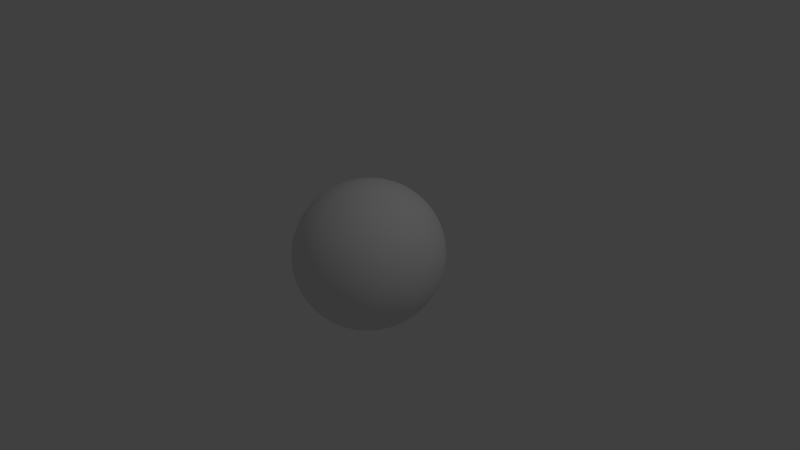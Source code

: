 # Source: face12.blend  (saved by Blender 2.78.0; exported with 4.5.12 LTS)
import bpy
from mathutils import Matrix  # noqa: F401  (used for matrix-valued properties, if any)

bpy.ops.wm.read_factory_settings(use_empty=True)
scene = bpy.context.scene
scene.name = 'Scene'

# ---- collections
col_collection_1 = bpy.data.collections.new('Collection 1'); scene.collection.children.link(col_collection_1)
col_collection_2 = bpy.data.collections.new('Collection 2'); scene.collection.children.link(col_collection_2)

# ---- world
world_world = bpy.data.worlds.new('World'); scene.world = world_world
world_world.color = (0.05088, 0.05088, 0.05088)
world_world.use_sun_shadow = False
world_world.sun_shadow_jitter_overblur = 0.0
world_world.cycles.sampling_method = 'MANUAL'

# ---- cameras
cam_camera = bpy.data.cameras.new('Camera')
cam_camera.clip_end = 100.0
cam_camera.lens = 35.0
cam_camera.sensor_width = 32.0
cam_camera.sensor_height = 18.0
cam_camera.ortho_scale = 7.314
cam_camera.dof.focus_distance = 0.0
cam_camera.dof.aperture_fstop = 128.0

# ---- lights
light_lamp = bpy.data.lights.new('Lamp', 'POINT')
light_lamp.transmission_factor = 0.0
light_lamp.cutoff_distance = 30.0
light_lamp.energy = 100.0
light_lamp.shadow_buffer_clip_start = 1.001
light_lamp.shadow_soft_size = 0.1
light_lamp.shadow_maximum_resolution = 0.006
light_lamp.use_absolute_resolution = True

# ---- meshes
me_circle = bpy.data.meshes.new('Circle')
me_circle.from_pydata([(1.787, -9.317, 1.581), (1.399, -9.091, 1.421), (1.085, -8.631, 1.209), (0.989, -8.427, 1.037), (1.085, -8.577, 0.9756), (1.395, -8.97, 0.9364), (1.84, -9.23, 0.9083), (2.246, -8.936, 0.936), (2.596, -8.371, 1.093), (2.697, -8.089, 1.249), (2.587, -8.684, 1.539), (2.24, -9.115, 1.634), (1.705, -9.108, 1.855), (1.225, -9.007, 1.609), (0.8371, -8.64, 1.278), (0.6922, -8.626, 1.038), (0.7722, -8.554, 0.8461), (1.245, -9.086, 0.5989), (1.837, -9.105, 0.5366), (2.405, -8.713, 0.6181), (2.873, -7.974, 0.953), (2.911, -7.613, 1.438), (2.683, -8.11, 1.708), (2.216, -8.771, 1.907), (1.885, -9.43, 2.346), (1.149, -9.871, 2.109), (0.5979, -9.717, 1.793), (0.4992, -9.771, 1.102), (0.5289, -9.753, 0.5958), (1.016, -9.483, 0.1319), (1.841, -9.461, -0.1939), (2.753, -8.441, 0.1697), (3.573, -6.831, 0.6461), (3.77, -6.339, 1.977), (3.15, -7.534, 2.357), (2.57, -9.167, 2.499), (0.0, -10.21, 1.803), (0.0, -10.27, 1.163), (0.0, -10.59, 0.7139), (2.253, -9.048, 3.182), (1.517, -9.629, 3.147), (0.8985, -9.898, 3.025), (0.4718, -10.45, 0.2325), (0.9246, -9.901, -0.1753), (1.742, -9.551, -0.4898), (3.148, -8.054, -0.1472), (3.678, -6.343, 0.3812), (3.962, -5.448, 2.232), (3.445, -7.26, 2.862), (2.946, -8.227, 3.08), (0.0, -10.16, 2.93), (0.0, -11.12, 0.4051), (0.2807, -10.06, 1.132), (0.2775, -10.41, 0.6683), (0.287, -10.08, 1.798), (0.4422, -10.12, 2.954), (0.2551, -10.92, 0.3351), (0.0, -11.76, -0.05945), (0.2803, -11.56, -0.1312), (0.0, -12.4, -0.5034), (0.2357, -12.22, -0.5563), (0.5381, -11.94, -1.118), (0.8005, -11.38, -1.245), (0.9012, -10.86, -1.412), (0.9181, -10.88, -1.214), (0.7649, -11.38, -1.017), (0.507, -11.72, -0.7912), (0.4941, -11.1, -0.3906), (0.6476, -11.2, -0.7669), (0.0, -13.0, -0.959), (0.7287, -10.77, -0.8851), (0.0, -12.76, -1.389), (0.0, -11.84, -1.709), (0.2831, -11.55, -1.638), (0.0, -11.35, -1.787), (0.4323, -11.06, -1.635), (0.0, -11.11, -1.869), (0.3049, -11.04, -1.839), (0.8192, -10.87, -1.689), (0.888, -10.38, -1.56), (0.935, -10.22, -1.37), (0.4985, -12.79, -1.071), (0.315, -12.35, -1.433), (0.8139, -10.21, -1.027), (0.5577, -11.93, -1.414), (0.7292, -11.36, -1.495), (0.7472, -10.91, -1.633), (0.6534, -10.46, -0.647), (0.0, -10.94, -2.072), (0.3217, -10.83, -1.992), (0.9246, -10.39, -1.92), (1.089, -10.04, -1.677), (1.261, -9.914, -1.145), (0.5422, -10.98, -1.846), (0.5133, -10.99, -1.715), (0.5895, -10.7, -1.957), (0.3586, -11.42, -1.425), (0.4134, -11.1, -1.471), (0.4318, -11.85, -1.292), (0.5194, -11.63, -1.247), (0.6154, -11.26, -1.448), (0.5769, -11.02, -1.528), (0.4926, -11.01, -1.53), (0.3851, -10.77, -0.7755), (0.4189, -10.37, -0.7004), (0.4561, -11.11, -0.672), (0.5392, -10.89, -0.6783), (0.5969, -10.68, -0.6491), (0.5841, -10.3, -0.7723), (0.4934, -10.31, -0.7056), (0.0, -11.03, -2.613), (0.3604, -11.0, -2.548), (1.629, -9.251, -2.922), (0.0, -10.48, -3.732), (0.8875, -10.2, -2.729), (0.9295, -10.15, -3.613), (1.182, -9.722, -2.812), (0.5259, -10.35, -3.663), (0.5907, -10.73, -2.571), (1.384, -9.538, -3.252), (1.459, -9.457, -2.826), (1.222, -9.727, -3.415), (1.509, -9.388, -3.068), (0.0, -10.4, -3.193), (0.3391, -10.28, -3.162), (1.472, -9.125, -2.988), (0.0, -10.4, -3.096), (0.9216, -9.674, -3.194), (0.6978, -9.913, -3.073), (1.166, -9.335, -3.115), (0.4148, -10.28, -3.064), (0.6631, -9.919, -3.163), (1.188, -9.335, -2.887), (1.395, -9.198, -3.007), (0.9592, -9.673, -3.0), (1.402, -9.151, -2.827), (0.9245, -10.29, -3.035), (0.6681, -10.52, -3.008), (1.053, -10.16, -3.09), (1.263, -9.974, -3.071), (0.3159, -10.67, -3.008), (0.792, -10.62, -3.158), (1.36, -9.405, -2.997), (1.45, -9.31, -2.956), (1.369, -9.548, -2.959), (0.0, -10.82, -3.012), (1.176, -9.808, -3.004), (0.0, -10.96, -3.144), (0.4412, -11.02, -3.12), (0.6199, -10.74, -2.596), (1.349, -9.605, -3.228), (0.397, -11.08, -2.544), (1.522, -9.353, -2.952), (1.401, -9.493, -2.88), (0.5235, -10.73, -3.712), (0.9002, -10.23, -2.763), (1.215, -9.838, -3.377), (0.9385, -10.31, -3.572), (1.436, -9.437, -3.054), (0.0, -11.13, -2.651), (1.188, -9.757, -2.851), (0.0, -10.84, -3.774), (2.709, -8.139, 1.182), (2.998, -7.611, 1.218), (3.817, -6.049, 1.261), (4.145, -5.348, 1.169), (0.8647, -8.527, 1.033), (0.9742, -8.541, 0.8548), (2.565, -8.475, 1.58), (2.174, -8.847, 1.753), (1.719, -9.115, 1.729), (1.314, -8.902, 1.531), (2.379, -8.736, 0.6824), (2.775, -8.186, 0.9843), (1.287, -8.793, 0.6535), (1.012, -8.546, 1.262), (2.784, -7.867, 1.341), (1.849, -9.082, 0.6104), (2.857, -7.844, 1.197), (1.052, -8.588, 0.9308), (2.194, -8.967, 1.668), (1.363, -8.941, 1.459), (2.665, -8.455, 1.043), (1.365, -8.966, 0.8575), (1.064, -8.561, 1.223), (2.735, -8.023, 1.285), (1.836, -9.195, 0.8354), (0.946, -8.455, 1.024), (2.539, -8.541, 1.56), (1.759, -9.168, 1.642), (2.264, -9.013, 0.8651), (2.74, -8.073, 1.18), (1.779, -9.191, 1.469), (1.415, -9.026, 1.377), (1.109, -8.635, 1.189), (1.014, -8.45, 1.05), (1.071, -8.501, 0.9728), (1.377, -8.918, 0.9872), (1.855, -9.259, 0.9494), (2.264, -8.925, 0.9802), (2.554, -8.393, 1.112), (2.658, -8.257, 1.219), (2.457, -8.755, 1.409), (2.186, -8.982, 1.544), (2.671, -8.158, 1.176), (1.806, -9.096, 1.649), (1.371, -8.887, 1.464), (1.051, -8.319, 1.165), (0.9924, -8.165, 0.9488), (1.095, -8.249, 0.7916), (1.377, -8.775, 0.8939), (1.855, -9.025, 0.8085), (2.264, -8.88, 1.002), (2.544, -8.243, 1.078), (2.687, -7.66, 1.27), (2.515, -8.483, 1.565), (2.269, -8.635, 1.629), (2.671, -7.948, 1.164), (1.759, -8.906, 1.888), (1.324, -8.752, 1.593), (1.004, -8.224, 1.116), (0.9454, -8.063, 0.7708), (1.048, -8.114, 0.52), (1.33, -8.64, 0.6832), (1.808, -8.89, 0.7719), (2.217, -8.745, 0.8557), (2.507, -8.105, 0.9914), (2.64, -7.525, 1.283), (2.467, -8.256, 1.807), (2.215, -8.463, 1.855), (2.623, -7.814, 1.114), (1.777, -9.14, 1.447), (2.16, -8.922, 1.506), (1.324, -8.809, 1.035), (1.219, -8.527, 0.9942), (2.628, -7.843, 1.237), (2.667, -8.137, 1.19), (1.842, -9.169, 0.9995), (2.262, -8.909, 1.019), (2.555, -8.395, 1.14), (1.403, -8.925, 1.346), (1.127, -8.446, 1.155), (2.428, -8.622, 1.425), (1.033, -8.434, 1.071), (1.182, -9.465, 1.852), (0.6935, -9.351, 1.533), (3.107, -7.619, 0.9052), (3.327, -7.179, 1.76), (1.138, -9.336, 0.3348), (1.835, -9.328, 0.1255), (0.5427, -9.088, 1.056), (3.005, -7.82, 1.911), (2.596, -8.618, 0.3833), (0.5999, -9.053, 0.6693), (2.389, -8.84, 2.177), (1.779, -9.314, 2.094), (3.215, -7.19, 1.236), (1.194, -8.587, 0.9979), (1.104, -8.348, 1.058), (1.153, -8.401, 1.137), (1.157, -8.545, 1.139), (1.213, -8.652, 1.074), (1.272, -8.67, 1.006), (0.0, -10.06, -2.656), (0.2642, -9.881, -2.645), (1.596, -8.495, -2.889), (0.0, -9.965, -3.666), (0.9037, -9.228, -2.71), (0.6147, -9.528, -3.46), (1.231, -8.836, -2.731), (0.285, -9.884, -3.579), (0.5922, -9.559, -2.661), (1.189, -8.87, -3.294), (1.426, -8.69, -2.707), (0.8971, -9.2, -3.37), (1.51, -8.588, -3.084), (1.762, -8.833, -2.871), (0.9936, -10.06, -2.229), (1.171, -9.44, -4.017), (1.328, -9.554, -2.415), (0.6314, -9.881, -4.172), (0.6351, -10.54, -2.264), (1.591, -8.781, -3.426), (1.6, -9.11, -2.63), (1.418, -9.095, -3.758), (1.753, -8.745, -3.146), (0.9183, -10.3, -2.838), (1.177, -10.13, -3.297), (0.9009, -10.63, -3.49), (1.426, -9.514, -2.992), (0.0, -11.14, -2.817), (1.159, -9.776, -2.915), (0.0, -11.09, -3.506), (0.6645, -10.75, -2.746), (1.302, -9.828, -3.155), (0.3471, -11.09, -2.73), (1.477, -9.383, -2.971), (1.396, -9.506, -2.904), (0.4748, -11.07, -3.459), (0.643, -9.702, -3.09), (0.3468, -10.01, -3.127), (0.6691, -9.686, -3.184), (0.9159, -9.428, -3.145), (1.381, -8.92, -2.96), (1.461, -8.853, -2.906), (1.362, -8.97, -2.895), (1.154, -9.125, -3.048), (1.166, -9.11, -2.997), (0.9014, -9.441, -3.085), (0.0, -10.11, -3.274), (0.3912, -10.02, -3.245), (0.0, -10.15, -3.096), (0.0, -10.89, -2.507), (0.3619, -10.78, -2.341), (0.1853, -11.72, -1.711), (0.187, -11.32, -1.778), (0.2228, -11.09, -1.858), (0.2477, -10.89, -2.036), (0.337, -11.05, -2.552), (0.3128, -10.29, -3.201), (0.2914, -10.71, -3.006), (0.341, -11.11, -2.571), (0.3202, -11.13, -2.739), (0.2913, -10.93, -2.444), (0.2108, -10.43, -3.685), (0.1601, -10.37, -3.134), (0.1554, -10.98, -3.14), (0.2041, -10.79, -3.747), (0.159, -11.05, -3.488), (0.6592, -11.7, -1.397), (0.6884, -11.8, -1.134), (0.632, -11.72, -0.9105), (0.5533, -11.27, -0.6036), (0.6256, -10.65, -0.6388), (0.5706, -11.46, -1.347), (0.5819, -10.82, -0.6344), (3.261, -6.573, -2.879), (3.389, -7.236, -2.082), (2.98, -6.219, -3.519), (1.986, -8.364, -3.216), (1.987, -8.577, -2.843), (1.793, -9.01, -2.476), (2.353, -7.628, -3.354), (2.393, -8.036, -2.876), (2.21, -8.555, -2.302), (0.0, -10.08, -4.158), (0.2427, -9.952, -4.148), (0.0, -7.347, -5.777), (0.8346, -7.289, -5.767), (0.0, -9.934, -5.029), (0.4513, -9.774, -5.02), (0.2678, -10.03, -4.589), (0.0, -10.19, -4.599), (0.0, -8.852, -5.614), (0.7973, -8.692, -5.604), (1.267, -9.154, -4.306), (1.422, -8.87, -4.582), (1.616, -8.675, -3.989), (1.881, -8.218, -4.166), (0.7701, -9.521, -4.557), (0.9713, -9.288, -4.909), (1.905, -8.416, -3.586), (2.066, -7.918, -3.816), (1.245, -9.83, -1.921), (1.478, -9.334, -2.209), (1.955, -9.224, -1.854), (1.701, -9.638, -1.465), (0.0, -10.97, -2.574), (1.705, -9.024, -2.894), (1.652, -9.037, -3.111), (1.537, -9.264, -2.71), (1.493, -9.137, -3.344), (0.9412, -10.14, -2.497), (1.255, -9.665, -2.603), (0.5551, -10.04, -3.887), (1.024, -9.779, -3.8), (0.6357, -10.6, -2.449), (1.326, -9.393, -3.597), (0.3794, -10.86, -2.476), (0.3272, -10.99, -2.495), (0.0, -10.24, -3.914), (0.2277, -10.13, -3.93), (4.683, 2.359, 3.628), (4.28, -2.998, 2.915), (4.571, -2.914, 1.494), (3.691, -0.1179, -3.195), (4.062, -0.6391, -2.065), (3.153, -0.6983, -3.868), (0.0, -4.095, -5.62), (0.6002, -3.936, -5.61), (0.0, -3.604, -5.905), (0.6434, -3.445, -5.895), (3.444, -0.7645, -3.159), (3.869, -2.411, -2.04), (3.071, -1.271, -3.851), (1.996, -1.645, -5.076), (1.933, -2.747, -4.812), (2.812, -6.619, 5.195), (1.889, -7.483, 5.545), (1.181, -8.012, 5.679), (4.107, -4.733, 4.271), (3.6, -5.542, 4.674), (0.0, -8.472, 5.753), (0.6043, -8.359, 5.753), (2.536, -8.026, 4.122), (1.734, -8.767, 4.27), (3.288, -7.062, 3.813), (0.5327, -9.519, 4.225), (0.0, -9.578, 4.212), (1.063, -9.235, 4.268), (3.859, -6.221, 3.423), (4.408, -4.389, 1.383), (4.223, -4.319, 2.66), (4.716, 2.252, 2.242), (2.741, 1.658, 6.529), (2.0, 1.406, 7.126), (1.235, 1.2, 7.493), (4.15, 2.259, 4.854), (3.533, 1.96, 5.901), (0.0, 1.267, 7.505), (0.7084, 1.156, 7.523), (0.6154, -2.7, 7.324), (0.0, -2.783, 7.305), (3.61, -0.747, 5.867), (2.837, -1.506, 6.387), (1.95, -2.125, 6.978), (1.177, -2.53, 7.258), (4.465, 0.1588, 3.54), (4.208, 0.09811, 4.789), (4.676, 0.4456, 2.105), (0.0, -5.987, 6.814), (2.901, -4.379, 5.995), (1.191, -5.693, 6.782), (4.142, -2.682, 4.75), (0.6115, -5.942, 6.847), (3.655, -3.416, 5.425), (2.002, -5.175, 6.531), (4.442, -1.592, 3.244), (4.694, -1.663, 1.742), (4.626, 4.669, 3.065), (4.548, 3.914, 2.162), (2.88, 6.329, 6.337), (2.113, 6.503, 6.872), (1.334, 6.427, 7.131), (4.238, 5.497, 4.488), (3.65, 6.04, 5.753), (0.0, 6.379, 7.21), (0.807, 6.345, 7.194), (3.986, 6.769, 2.478), (3.847, 5.489, 1.707), (2.712, 10.12, 4.498), (1.928, 10.64, 4.831), (1.415, 10.85, 4.996), (3.708, 7.739, 3.093), (3.336, 8.861, 3.759), (0.0, 11.05, 5.103), (0.9255, 10.92, 5.034), (3.378, 6.056, -1.075), (3.931, 5.321, 0.3825), (2.085, 9.728, -0.2413), (1.531, 10.31, -0.09031), (1.096, 11.49, 3.019), (3.31, 7.335, -0.9245), (2.744, 8.759, -0.4932), (0.0, 11.63, 3.158), (0.5584, 11.03, 0.01332), (0.6329, 11.5, 3.069), (0.0, 11.09, 0.01058), (3.196, 9.372, 1.764), (3.645, 8.005, 1.217), (0.9627, 10.88, -0.04523), (1.702, 11.22, 2.813), (2.486, 10.57, 2.415), (3.376, 4.883, -1.251), (3.932, 6.774, 0.8757), (2.729, 5.152, -2.331), (1.7, 7.331, -1.808), (1.303, 7.922, -1.684), (2.677, 6.051, -2.132), (2.215, 6.838, -1.858), (0.5517, 8.232, -1.608), (0.0, 8.288, -1.599), (0.864, 8.13, -1.629), (2.728, 4.1, -2.389), (2.862, 5.286, -3.374), (1.714, 7.26, -3.102), (1.286, 7.557, -2.947), (2.803, 6.017, -3.353), (2.208, 6.952, -3.208), (0.5098, 7.858, -2.802), (0.0, 7.945, -2.698), (0.8534, 7.73, -2.855), (2.861, 4.158, -3.36), (3.691, 0.3396, -3.466), (4.062, 0.9404, -2.166), (3.153, -0.2407, -4.138), (0.0, -3.23, -6.175), (0.6434, -3.07, -6.165), (1.996, -1.187, -5.347), (3.744, -4.01, -2.908), (4.053, -4.396, -2.106), (3.435, -3.963, -3.57), (3.378, -7.251, -1.412), (3.875, -4.208, -0.3652), (1.813, -6.599, -5.062), (1.914, -4.819, -4.904), (0.0, -5.598, -5.662), (0.7791, -5.439, -5.652), (2.713, -6.823, -3.427), (2.715, -7.561, -2.865), (2.765, -8.211, -2.19), (1.32, -2.545, -5.485), (1.267, -3.341, -5.211), (1.32, -2.129, -5.756), (1.302, -6.922, -5.393), (1.357, -4.968, -5.178), (2.511, -1.997, -4.324), (2.584, -1.164, -4.462), (2.584, -0.7066, -4.733), (2.357, -5.854, -4.552), (2.588, -4.768, -4.52), (1.793, -7.956, -4.806), (1.27, -8.614, -5.289), (2.088, -7.285, -4.337), (2.767, -1.665, -4.107), (2.844, -0.951, -4.19), (2.844, -0.4935, -4.461), (3.108, -4.346, -4.01), (2.699, -5.906, -4.143), (2.482, -6.756, -3.973), (3.376, -7.489, -0.6588), (3.792, -5.79, -0.06022), (2.413, -9.245, -1.123), (2.619, -8.776, -1.652), (4.096, -2.283, -0.3633), (4.369, -0.4429, -0.298)], [], [(167, 166, 15, 16), (169, 168, 22, 23), (171, 170, 12, 13), (173, 172, 19, 20), (174, 167, 16, 17), (170, 169, 23, 12), (175, 171, 13, 14), (178, 173, 20, 163), (177, 174, 17, 18), (166, 175, 14, 15), (168, 176, 21, 22), (172, 177, 18, 19), (245, 244, 25, 26), (256, 246, 32, 164), (249, 248, 29, 30), (250, 245, 26, 27), (251, 247, 33, 34), (252, 249, 30, 31), (253, 250, 27, 28), (254, 251, 34, 35), (244, 255, 24, 25), (246, 252, 31, 32), (248, 253, 28, 29), (255, 254, 35, 24), (53, 52, 37, 38), (52, 54, 36, 37), (54, 26, 41, 55), (24, 35, 49, 39), (26, 25, 40, 41), (164, 32, 46, 165), (30, 29, 43, 44), (34, 33, 47, 48), (31, 30, 44, 45), (53, 38, 51, 56), (35, 34, 48, 49), (25, 24, 39, 40), (32, 31, 45, 46), (29, 28, 42, 43), (28, 53, 56, 42), (27, 26, 54, 52), (28, 27, 52, 53), (58, 56, 51, 57), (58, 57, 59, 60), (68, 65, 64, 70), (332, 331, 65, 68), (58, 60, 66, 67), (62, 85, 86, 63), (60, 59, 69, 81), (81, 69, 71, 82), (82, 71, 72, 314), (314, 72, 74, 315), (315, 74, 76, 316), (330, 329, 85, 62), (81, 82, 84, 61), (64, 63, 79, 80), (70, 64, 80, 83), (63, 86, 78, 79), (60, 81, 61, 66), (331, 330, 62, 65), (65, 62, 63, 64), (93, 78, 86, 94), (332, 333, 87, 67), (56, 58, 67, 42), (77, 93, 94, 75), (73, 75, 97, 96), (84, 82, 98, 99), (82, 73, 96, 98), (86, 85, 100, 101), (94, 86, 101, 102), (75, 94, 102, 97), (329, 84, 99, 334), (334, 99, 106, 335), (97, 102, 109, 104), (98, 96, 103, 105), (99, 98, 105, 106), (101, 100, 107, 108), (102, 101, 108, 109), (96, 97, 104, 103), (103, 104, 109, 108), (107, 105, 103, 108), (106, 105, 107, 335), (379, 367, 110, 318), (137, 131, 127, 136), (139, 132, 134, 138), (140, 124, 131, 137), (138, 134, 128, 141), (143, 125, 135, 142), (144, 133, 125, 143), (142, 135, 132, 139), (320, 145, 123, 319), (136, 127, 129, 146), (326, 325, 126, 147), (146, 129, 133, 144), (141, 128, 130, 148), (288, 141, 148, 298), (291, 146, 144, 297), (328, 326, 147, 292), (286, 136, 146, 291), (322, 290, 145, 320), (289, 142, 139, 294), (297, 144, 143, 296), (296, 143, 142, 289), (287, 138, 141, 288), (295, 140, 137, 293), (294, 139, 138, 287), (293, 137, 136, 286), (118, 149, 155, 114), (119, 150, 156, 121), (111, 151, 149, 118), (121, 156, 157, 115), (112, 152, 158, 122), (120, 153, 152, 112), (122, 158, 150, 119), (318, 110, 159, 321), (114, 155, 160, 116), (324, 327, 161, 113), (116, 160, 153, 120), (115, 157, 154, 117), (33, 164, 165, 47), (247, 256, 164, 33), (176, 178, 163, 21), (185, 191, 178, 176), (190, 186, 177, 172), (188, 185, 176, 168), (187, 184, 175, 166), (186, 183, 174, 177), (191, 182, 173, 178), (184, 181, 171, 175), (189, 180, 169, 170), (183, 179, 167, 174), (182, 190, 172, 173), (181, 189, 170, 171), (180, 188, 168, 169), (179, 187, 166, 167), (4, 3, 187, 179), (11, 10, 188, 180), (1, 0, 189, 181), (8, 7, 190, 182), (5, 4, 179, 183), (0, 11, 180, 189), (2, 1, 181, 184), (162, 8, 182, 191), (6, 5, 183, 186), (3, 2, 184, 187), (10, 9, 185, 188), (7, 6, 186, 190), (9, 162, 191, 185), (7, 8, 200, 199), (0, 1, 193, 192), (162, 9, 201, 204), (8, 162, 204, 200), (1, 2, 194, 193), (9, 10, 202, 201), (2, 3, 195, 194), (10, 11, 203, 202), (3, 4, 196, 195), (11, 0, 192, 203), (4, 5, 197, 196), (5, 6, 198, 197), (6, 7, 199, 198), (232, 231, 205, 216), (234, 233, 210, 209), (236, 235, 214, 217), (233, 237, 211, 210), (237, 238, 212, 211), (238, 239, 213, 212), (231, 240, 206, 205), (239, 236, 217, 213), (240, 259, 207, 206), (235, 242, 215, 214), (259, 258, 208, 207), (242, 232, 216, 215), (258, 234, 209, 208), (212, 213, 226, 225), (205, 206, 219, 218), (213, 217, 230, 226), (206, 207, 220, 219), (214, 215, 228, 227), (207, 208, 221, 220), (215, 216, 229, 228), (208, 209, 222, 221), (216, 205, 218, 229), (209, 210, 223, 222), (217, 214, 227, 230), (210, 211, 224, 223), (211, 212, 225, 224), (195, 196, 257, 243), (202, 203, 232, 242), (194, 195, 243, 241), (201, 202, 242, 235), (193, 194, 241, 240), (200, 204, 236, 239), (192, 193, 240, 231), (199, 200, 239, 238), (198, 199, 238, 237), (197, 198, 237, 233), (204, 201, 235, 236), (196, 197, 233, 257), (203, 192, 231, 232), (21, 163, 256, 247), (12, 23, 254, 255), (17, 16, 253, 248), (20, 19, 252, 246), (13, 12, 255, 244), (23, 22, 251, 254), (16, 15, 250, 253), (19, 18, 249, 252), (22, 21, 247, 251), (15, 14, 245, 250), (18, 17, 248, 249), (163, 20, 246, 256), (14, 13, 244, 245), (261, 243, 257, 262), (260, 241, 243, 261), (259, 260, 261, 258), (258, 261, 262, 234), (240, 241, 259), (234, 257, 233), (260, 259, 241), (262, 257, 234), (300, 264, 271, 299), (302, 274, 268, 301), (304, 265, 275, 303), (305, 273, 265, 304), (303, 275, 272, 306), (308, 267, 269, 307), (310, 270, 266, 309), (307, 269, 273, 305), (301, 268, 270, 310), (299, 271, 267, 308), (306, 272, 274, 302), (300, 311, 263, 264), (369, 285, 276, 368), (368, 276, 283, 370), (371, 282, 285, 369), (373, 279, 277, 372), (381, 346, 280, 374), (370, 283, 279, 373), (374, 280, 278, 375), (372, 277, 281, 376), (377, 284, 282, 371), (375, 278, 284, 377), (149, 293, 286, 155), (150, 294, 287, 156), (151, 295, 293, 149), (156, 287, 288, 157), (152, 296, 289, 158), (153, 297, 296, 152), (158, 289, 294, 150), (321, 159, 290, 322), (155, 286, 291, 160), (327, 328, 292, 161), (160, 291, 297, 153), (157, 288, 298, 154), (124, 319, 123, 311, 300), (132, 306, 302, 134), (131, 299, 308, 127), (128, 301, 310, 130), (129, 307, 305, 133), (130, 310, 309, 126, 325), (127, 308, 307, 129), (135, 303, 306, 132), (133, 305, 304, 125), (125, 304, 303, 135), (134, 302, 301, 128), (124, 300, 299, 131), (317, 88, 312, 323), (378, 376, 281, 313), (89, 317, 323, 313), (151, 321, 322, 295), (111, 318, 321, 151), (295, 322, 320, 140), (140, 320, 319, 124), (378, 379, 318, 111), (75, 315, 316, 77), (73, 314, 315, 75), (82, 314, 73), (36, 54, 55, 50), (154, 298, 328, 327), (380, 345, 346, 381), (117, 154, 327, 324), (298, 148, 326, 328), (148, 130, 325, 326), (77, 316, 317, 89), (100, 334, 335, 107), (85, 329, 334, 100), (78, 93, 95, 90), (316, 76, 88, 317), (79, 78, 90, 91), (70, 83, 87, 333), (80, 79, 91, 92), (93, 77, 89, 95), (83, 80, 92, 87), (68, 70, 333, 332), (66, 61, 330, 331), (61, 84, 329, 330), (67, 66, 331, 332), (509, 508, 338, 336), (510, 509, 336, 337), (283, 276, 340, 341), (276, 285, 339, 340), (341, 340, 343, 344), (340, 339, 342, 343), (279, 283, 341, 364), (364, 341, 344, 365), (354, 353, 347, 348), (351, 352, 349, 350), (346, 345, 352, 351), (350, 349, 353, 354), (359, 351, 350, 360), (357, 355, 356, 358), (361, 357, 358, 362), (355, 359, 360, 356), (339, 361, 362, 342), (351, 359, 280, 346), (280, 359, 355, 278), (278, 355, 357, 284), (284, 357, 361, 282), (282, 361, 339, 285), (89, 313, 281, 95), (90, 95, 281, 277), (363, 364, 365, 366), (277, 279, 364, 363), (90, 277, 363, 91), (91, 363, 366, 92), (113, 380, 381, 324), (313, 323, 379, 378), (111, 118, 376, 378), (115, 375, 377, 121), (121, 377, 371, 119), (114, 372, 376, 118), (117, 374, 375, 115), (120, 370, 373, 116), (324, 381, 374, 117), (116, 373, 372, 114), (119, 371, 369, 122), (112, 368, 370, 120), (122, 369, 368, 112), (323, 312, 367, 379), (42, 67, 87, 43), (412, 411, 384, 383), (422, 421, 420, 419), (507, 506, 388, 389), (389, 388, 390, 391), (393, 392, 385, 386), (392, 394, 387, 385), (499, 501, 394, 392), (500, 499, 392, 393), (525, 387, 394, 524), (511, 395, 396, 512), (405, 404, 397, 398), (404, 406, 401, 397), (408, 407, 403, 402), (407, 409, 399, 403), (409, 405, 398, 399), (406, 410, 400, 401), (49, 48, 410, 406), (41, 40, 405, 409), (55, 41, 409, 407), (50, 55, 407, 408), (39, 49, 406, 404), (40, 39, 404, 405), (46, 531, 411, 165), (47, 165, 411, 412), (48, 47, 412, 410), (410, 412, 383, 400), (43, 87, 92, 44), (424, 423, 418, 414), (426, 425, 415, 416), (428, 427, 382, 417), (421, 426, 416, 420), (427, 429, 413, 382), (423, 428, 417, 418), (425, 424, 414, 415), (436, 431, 424, 425), (435, 433, 428, 423), (437, 438, 429, 427), (434, 432, 426, 421), (433, 437, 427, 428), (432, 436, 425, 426), (431, 435, 423, 424), (430, 434, 421, 422), (402, 403, 434, 430), (397, 401, 435, 431), (399, 398, 436, 432), (400, 383, 437, 433), (403, 399, 432, 434), (383, 384, 438, 437), (401, 400, 433, 435), (398, 397, 431, 436), (419, 420, 447, 446), (382, 413, 440, 439), (414, 418, 445, 441), (415, 414, 441, 442), (416, 415, 442, 443), (417, 382, 439, 444), (420, 416, 443, 447), (418, 417, 444, 445), (446, 447, 456, 455), (441, 445, 454, 450), (443, 442, 451, 452), (442, 441, 450, 451), (444, 439, 448, 453), (447, 443, 452, 456), (445, 444, 453, 454), (439, 440, 449, 448), (450, 454, 468, 472), (452, 451, 471, 461), (451, 450, 472, 471), (453, 448, 474, 469), (456, 452, 461, 466), (454, 453, 469, 468), (448, 449, 458, 474), (455, 456, 466, 464), (469, 474, 457, 462), (461, 471, 460, 470), (472, 468, 463, 459), (464, 466, 465, 467), (471, 472, 459, 460), (474, 458, 473, 457), (466, 461, 470, 465), (468, 469, 462, 463), (463, 462, 478, 479), (465, 470, 482, 480), (462, 457, 475, 478), (460, 459, 476, 477), (457, 473, 483, 475), (470, 460, 477, 482), (467, 465, 480, 481), (459, 463, 479, 476), (475, 483, 492, 484), (480, 482, 491, 489), (476, 479, 488, 485), (479, 478, 487, 488), (482, 477, 486, 491), (481, 480, 489, 490), (478, 475, 484, 487), (477, 476, 485, 486), (517, 395, 498, 518), (391, 390, 496, 497), (386, 385, 493, 494), (511, 391, 497, 513), (385, 387, 495, 493), (337, 336, 499, 500), (336, 338, 501, 499), (500, 503, 502, 337), (531, 530, 502, 503), (520, 519, 504, 505), (348, 347, 506, 507), (520, 505, 396, 516), (512, 396, 505, 515), (514, 515, 505, 504), (344, 343, 509, 510), (343, 342, 508, 509), (348, 507, 515, 514), (389, 512, 515, 507), (395, 511, 513, 498), (391, 511, 512, 389), (522, 514, 504, 521), (527, 520, 516, 524), (527, 528, 519, 520), (525, 517, 518, 526), (395, 517, 516, 396), (521, 504, 519, 523), (356, 521, 523, 358), (360, 522, 521, 356), (348, 514, 522, 354), (354, 522, 360, 350), (358, 523, 529, 362), (528, 529, 523, 519), (338, 508, 529, 528), (362, 529, 508, 342), (387, 525, 526, 495), (501, 338, 528, 527), (501, 527, 524, 394), (517, 525, 524, 516), (219, 220, 221, 222, 223, 224, 225, 226, 230, 227, 228, 229, 218), (46, 45, 530, 531), (337, 502, 533, 510), (510, 533, 365, 344), (365, 533, 532, 366), (502, 530, 532, 533), (44, 532, 530, 45), (366, 532, 44, 92), (384, 411, 531, 503), (393, 534, 503, 500), (438, 384, 503, 534), (386, 535, 534, 393), (429, 438, 534, 535)])
me_circle.polygons.foreach_set('use_smooth', [True] * 489)
me_circle.use_remesh_preserve_volume = False
me_circle.use_remesh_preserve_attributes = False
me_circle.use_mirror_vertex_groups = False
me_circle.update()
me_sphere_002 = bpy.data.meshes.new('Sphere.002')
me_sphere_002.from_pydata([(-5.347e-10, 0.197, 0.9906), (-5.347e-10, 0.3865, 0.9331), (-5.347e-10, 0.5611, 0.8398), (-5.347e-10, 0.8398, 0.5611), (-5.347e-10, 0.9331, 0.3865), (-5.347e-10, 1.01, 7.654e-08), (-5.347e-10, 0.9331, -0.3865), (-5.347e-10, 0.8398, -0.5611), (-5.347e-10, 0.5611, -0.8398), (-5.347e-10, 0.3865, -0.9331), (0.0754, 0.182, 0.9906), (0.1479, 0.3571, 0.9331), (0.2147, 0.5184, 0.8398), (0.2733, 0.6598, 0.7142), (0.3214, 0.7759, 0.5611), (0.3571, 0.8621, 0.3865), (0.3791, 0.9152, 0.197), (0.3865, 0.9331, 7.654e-08), (0.3791, 0.9152, -0.197), (0.3571, 0.8621, -0.3865), (0.3214, 0.7759, -0.5611), (0.2733, 0.6598, -0.7142), (0.2147, 0.5184, -0.8398), (0.1479, 0.3571, -0.9331), (0.0754, 0.182, -0.9906), (0.1393, 0.1393, 0.9906), (0.2733, 0.2733, 0.9331), (0.3968, 0.3968, 0.8398), (0.505, 0.505, 0.7142), (0.5938, 0.5938, 0.5611), (0.6598, 0.6598, 0.3865), (0.7005, 0.7005, 0.197), (0.7142, 0.7142, 7.654e-08), (0.7005, 0.7005, -0.197), (0.6598, 0.6598, -0.3865), (0.5938, 0.5938, -0.5611), (0.505, 0.505, -0.7142), (0.3968, 0.3968, -0.8398), (0.2733, 0.2733, -0.9331), (0.1393, 0.1393, -0.9906), (0.182, 0.0754, 0.9906), (0.3571, 0.1479, 0.9331), (0.5184, 0.2147, 0.8398), (0.6598, 0.2733, 0.7142), (0.7759, 0.3214, 0.5611), (0.8621, 0.3571, 0.3865), (0.9152, 0.3791, 0.197), (0.9331, 0.3865, 7.654e-08), (0.9152, 0.3791, -0.197), (0.8621, 0.3571, -0.3865), (0.7759, 0.3214, -0.5611), (0.6598, 0.2733, -0.7142), (0.5184, 0.2147, -0.8398), (0.3571, 0.1479, -0.9331), (0.182, 0.0754, -0.9906), (0.197, -3.466e-07, 0.9906), (0.3865, -3.842e-07, 0.9331), (0.5611, -3.842e-07, 0.8398), (0.7142, -3.993e-07, 0.7142), (0.8398, -4.143e-07, 0.5611), (0.9331, -3.842e-07, 0.3865), (0.9906, -3.842e-07, 0.197), (1.01, -4.444e-07, 7.654e-08), (0.9906, -3.842e-07, -0.197), (0.9331, -4.444e-07, -0.3865), (0.8398, -4.143e-07, -0.5611), (0.7142, -3.993e-07, -0.7142), (0.5611, -3.842e-07, -0.8398), (0.3865, -3.993e-07, -0.9331), (0.197, -3.466e-07, -0.9906), (0.182, -0.0754, 0.9906), (0.3571, -0.1479, 0.9331), (0.5184, -0.2147, 0.8398), (0.6598, -0.2733, 0.7142), (0.7759, -0.3214, 0.5611), (0.8621, -0.3571, 0.3865), (0.9152, -0.3791, 0.197), (0.9331, -0.3865, 7.654e-08), (0.9152, -0.3791, -0.197), (0.8621, -0.3571, -0.3865), (0.7759, -0.3214, -0.5611), (0.6598, -0.2733, -0.7142), (0.5184, -0.2147, -0.8398), (0.3571, -0.1479, -0.9331), (0.182, -0.0754, -0.9906), (0.1393, -0.1393, 0.9906), (0.2733, -0.2733, 0.9331), (0.3968, -0.3968, 0.8398), (0.505, -0.505, 0.7142), (0.5938, -0.5938, 0.5611), (0.6598, -0.6598, 0.3865), (0.7005, -0.7005, 0.197), (0.7142, -0.7142, 7.654e-08), (0.7005, -0.7005, -0.197), (0.6598, -0.6598, -0.3865), (0.5938, -0.5938, -0.5611), (0.505, -0.505, -0.7142), (0.3968, -0.3968, -0.8398), (0.2733, -0.2733, -0.9331), (0.1393, -0.1393, -0.9906), (0.0754, -0.182, 0.9906), (0.1479, -0.3571, 0.9331), (0.2147, -0.5184, 0.8398), (0.2733, -0.6598, 0.7142), (0.3214, -0.7759, 0.5611), (0.3571, -0.8621, 0.3865), (0.3791, -0.9152, 0.197), (0.3865, -0.9331, 7.654e-08), (0.3791, -0.9152, -0.197), (0.3571, -0.8621, -0.3865), (0.3214, -0.7759, -0.5611), (0.2733, -0.6598, -0.7142), (0.2147, -0.5184, -0.8398), (0.1479, -0.3571, -0.9331), (0.0754, -0.182, -0.9906), (-7.025e-08, -0.197, 0.9906), (-1.154e-07, -0.3865, 0.9331), (-1.455e-07, -0.5611, 0.8398), (-8.53e-08, -0.7142, 0.7142), (-2.358e-07, -0.8398, 0.5611), (-2.057e-07, -0.9331, 0.3865), (-1.455e-07, -0.9906, 0.197), (-2.358e-07, -1.01, 7.654e-08), (-1.455e-07, -0.9906, -0.197), (-2.659e-07, -0.9331, -0.3865), (-2.358e-07, -0.8398, -0.5611), (-8.53e-08, -0.7142, -0.7142), (-1.605e-07, -0.5611, -0.8398), (-1.756e-07, -0.3865, -0.9331), (-5.52e-08, -0.197, -0.9906), (-1.265e-07, -6.311e-07, 1.01), (-0.0754, -0.182, 0.9906), (-0.1479, -0.3571, 0.9331), (-0.2147, -0.5184, 0.8398), (-0.2733, -0.6598, 0.7142), (-0.3214, -0.7759, 0.5611), (-0.3571, -0.8621, 0.3865), (-0.3791, -0.9152, 0.197), (-0.3865, -0.9331, 7.654e-08), (-0.3791, -0.9152, -0.197), (-0.3571, -0.8621, -0.3865), (-0.3214, -0.7759, -0.5611), (-0.2733, -0.6598, -0.7142), (-0.2147, -0.5184, -0.8398), (-0.1479, -0.3571, -0.9331), (-0.0754, -0.182, -0.9906), (-5.347e-10, -3.271e-07, -1.01), (-0.1393, -0.1393, 0.9906), (-0.2733, -0.2733, 0.9331), (-0.3968, -0.3968, 0.8398), (-0.505, -0.505, 0.7142), (-0.5938, -0.5938, 0.5611), (-0.6598, -0.6598, 0.3865), (-0.7005, -0.7005, 0.197), (-0.7142, -0.7142, 7.654e-08), (-0.7005, -0.7005, -0.197), (-0.6598, -0.6598, -0.3865), (-0.5938, -0.5938, -0.5611), (-0.505, -0.505, -0.7142), (-0.3968, -0.3968, -0.8398), (-0.2733, -0.2733, -0.9331), (-0.1393, -0.1393, -0.9906), (-0.182, -0.0754, 0.9906), (-0.3571, -0.1479, 0.9331), (-0.5184, -0.2147, 0.8398), (-0.6598, -0.2733, 0.7142), (-0.7759, -0.3214, 0.5611), (-0.8621, -0.3571, 0.3865), (-0.9152, -0.3791, 0.197), (-0.9331, -0.3865, 7.654e-08), (-0.9152, -0.3791, -0.197), (-0.8621, -0.3571, -0.3865), (-0.7759, -0.3214, -0.5611), (-0.6598, -0.2733, -0.7142), (-0.5184, -0.2147, -0.8398), (-0.3571, -0.1479, -0.9331), (-0.182, -0.0754, -0.9906), (-0.197, -2.413e-07, 0.9906), (-0.3865, -1.735e-07, 0.9331), (-0.5611, -6.817e-08, 0.8398), (-0.7142, -8.322e-08, 0.7142), (-0.8398, 9.738e-08, 0.5611), (-0.9331, 3.718e-08, 0.3865), (-0.9906, -5.312e-08, 0.197), (-1.01, 6.728e-08, 7.654e-08), (-0.9906, -5.312e-08, -0.197), (-0.9331, 6.728e-08, -0.3865), (-0.8398, 9.738e-08, -0.5611), (-0.7142, -8.322e-08, -0.7142), (-0.5611, -6.817e-08, -0.8398), (-0.3865, -9.827e-08, -0.9331), (-0.197, -2.638e-07, -0.9906), (-0.182, 0.0754, 0.9906), (-0.3571, 0.1479, 0.9331), (-0.5184, 0.2147, 0.8398), (-0.6598, 0.2733, 0.7142), (-0.7759, 0.3214, 0.5611), (-0.8621, 0.3571, 0.3865), (-0.9152, 0.3791, 0.197), (-0.9331, 0.3865, 7.654e-08), (-0.9152, 0.3791, -0.197), (-0.8621, 0.3571, -0.3865), (-0.7759, 0.3214, -0.5611), (-0.6598, 0.2733, -0.7142), (-0.5184, 0.2147, -0.8398), (-0.3571, 0.1479, -0.9331), (-0.182, 0.0754, -0.9906), (-0.1393, 0.1393, 0.9906), (-0.2733, 0.2733, 0.9331), (-0.3968, 0.3968, 0.8398), (-0.505, 0.505, 0.7142), (-0.5938, 0.5938, 0.5611), (-0.6598, 0.6598, 0.3865), (-0.7005, 0.7005, 0.197), (-0.7142, 0.7142, 7.654e-08), (-0.7005, 0.7005, -0.197), (-0.6598, 0.6598, -0.3865), (-0.5938, 0.5938, -0.5611), (-0.505, 0.505, -0.7142), (-0.3968, 0.3968, -0.8398), (-0.2733, 0.2733, -0.9331), (-0.1393, 0.1393, -0.9906), (-0.0754, 0.182, 0.9906), (-0.1479, 0.3571, 0.9331), (-0.2147, 0.5184, 0.8398), (-0.2733, 0.6598, 0.7142), (-0.3214, 0.7759, 0.5611), (-0.3571, 0.8621, 0.3865), (-0.3791, 0.9152, 0.197), (-0.3865, 0.9331, 7.654e-08), (-0.3791, 0.9152, -0.197), (-0.3571, 0.8621, -0.3865), (-0.3214, 0.7759, -0.5611), (-0.2733, 0.6598, -0.7142), (-0.2147, 0.5184, -0.8398), (-0.1479, 0.3571, -0.9331), (-0.0754, 0.182, -0.9906), (3.211e-07, 0.7142, 0.7142), (3.963e-07, 0.9906, 0.197), (3.963e-07, 0.9906, -0.197), (3.211e-07, 0.7142, -0.7142), (9.531e-08, 0.197, -0.9906)], [], [(241, 9, 23, 24), (5, 238, 16, 17), (0, 130, 10), (146, 241, 24), (239, 5, 17, 18), (1, 0, 10, 11), (6, 239, 18, 19), (2, 1, 11, 12), (7, 6, 19, 20), (237, 2, 12, 13), (240, 7, 20, 21), (3, 237, 13, 14), (8, 240, 21, 22), (4, 3, 14, 15), (9, 8, 22, 23), (238, 4, 15, 16), (15, 14, 29, 30), (23, 22, 37, 38), (16, 15, 30, 31), (24, 23, 38, 39), (17, 16, 31, 32), (10, 130, 25), (146, 24, 39), (18, 17, 32, 33), (11, 10, 25, 26), (19, 18, 33, 34), (12, 11, 26, 27), (20, 19, 34, 35), (13, 12, 27, 28), (21, 20, 35, 36), (14, 13, 28, 29), (22, 21, 36, 37), (34, 33, 48, 49), (27, 26, 41, 42), (35, 34, 49, 50), (28, 27, 42, 43), (36, 35, 50, 51), (29, 28, 43, 44), (37, 36, 51, 52), (30, 29, 44, 45), (38, 37, 52, 53), (31, 30, 45, 46), (39, 38, 53, 54), (32, 31, 46, 47), (25, 130, 40), (146, 39, 54), (33, 32, 47, 48), (26, 25, 40, 41), (53, 52, 67, 68), (46, 45, 60, 61), (54, 53, 68, 69), (47, 46, 61, 62), (40, 130, 55), (146, 54, 69), (48, 47, 62, 63), (41, 40, 55, 56), (49, 48, 63, 64), (42, 41, 56, 57), (50, 49, 64, 65), (43, 42, 57, 58), (51, 50, 65, 66), (44, 43, 58, 59), (52, 51, 66, 67), (45, 44, 59, 60), (65, 64, 79, 80), (58, 57, 72, 73), (66, 65, 80, 81), (59, 58, 73, 74), (67, 66, 81, 82), (60, 59, 74, 75), (68, 67, 82, 83), (61, 60, 75, 76), (69, 68, 83, 84), (62, 61, 76, 77), (55, 130, 70), (146, 69, 84), (63, 62, 77, 78), (56, 55, 70, 71), (64, 63, 78, 79), (57, 56, 71, 72), (84, 83, 98, 99), (77, 76, 91, 92), (70, 130, 85), (146, 84, 99), (78, 77, 92, 93), (71, 70, 85, 86), (79, 78, 93, 94), (72, 71, 86, 87), (80, 79, 94, 95), (73, 72, 87, 88), (81, 80, 95, 96), (74, 73, 88, 89), (82, 81, 96, 97), (75, 74, 89, 90), (83, 82, 97, 98), (76, 75, 90, 91), (88, 87, 102, 103), (96, 95, 110, 111), (89, 88, 103, 104), (97, 96, 111, 112), (90, 89, 104, 105), (98, 97, 112, 113), (91, 90, 105, 106), (99, 98, 113, 114), (92, 91, 106, 107), (85, 130, 100), (146, 99, 114), (93, 92, 107, 108), (86, 85, 100, 101), (94, 93, 108, 109), (87, 86, 101, 102), (95, 94, 109, 110), (107, 106, 121, 122), (100, 130, 115), (146, 114, 129), (108, 107, 122, 123), (101, 100, 115, 116), (109, 108, 123, 124), (102, 101, 116, 117), (110, 109, 124, 125), (103, 102, 117, 118), (111, 110, 125, 126), (104, 103, 118, 119), (112, 111, 126, 127), (105, 104, 119, 120), (113, 112, 127, 128), (106, 105, 120, 121), (114, 113, 128, 129), (126, 125, 141, 142), (119, 118, 134, 135), (127, 126, 142, 143), (120, 119, 135, 136), (128, 127, 143, 144), (121, 120, 136, 137), (129, 128, 144, 145), (122, 121, 137, 138), (115, 130, 131), (146, 129, 145), (123, 122, 138, 139), (116, 115, 131, 132), (124, 123, 139, 140), (117, 116, 132, 133), (125, 124, 140, 141), (118, 117, 133, 134), (131, 130, 147), (146, 145, 161), (139, 138, 154, 155), (132, 131, 147, 148), (140, 139, 155, 156), (133, 132, 148, 149), (141, 140, 156, 157), (134, 133, 149, 150), (142, 141, 157, 158), (135, 134, 150, 151), (143, 142, 158, 159), (136, 135, 151, 152), (144, 143, 159, 160), (137, 136, 152, 153), (145, 144, 160, 161), (138, 137, 153, 154), (151, 150, 165, 166), (159, 158, 173, 174), (152, 151, 166, 167), (160, 159, 174, 175), (153, 152, 167, 168), (161, 160, 175, 176), (154, 153, 168, 169), (147, 130, 162), (146, 161, 176), (155, 154, 169, 170), (148, 147, 162, 163), (156, 155, 170, 171), (149, 148, 163, 164), (157, 156, 171, 172), (150, 149, 164, 165), (158, 157, 172, 173), (170, 169, 184, 185), (163, 162, 177, 178), (171, 170, 185, 186), (164, 163, 178, 179), (172, 171, 186, 187), (165, 164, 179, 180), (173, 172, 187, 188), (166, 165, 180, 181), (174, 173, 188, 189), (167, 166, 181, 182), (175, 174, 189, 190), (168, 167, 182, 183), (176, 175, 190, 191), (169, 168, 183, 184), (162, 130, 177), (146, 176, 191), (189, 188, 203, 204), (182, 181, 196, 197), (190, 189, 204, 205), (183, 182, 197, 198), (191, 190, 205, 206), (184, 183, 198, 199), (177, 130, 192), (146, 191, 206), (185, 184, 199, 200), (178, 177, 192, 193), (186, 185, 200, 201), (179, 178, 193, 194), (187, 186, 201, 202), (180, 179, 194, 195), (188, 187, 202, 203), (181, 180, 195, 196), (201, 200, 215, 216), (194, 193, 208, 209), (202, 201, 216, 217), (195, 194, 209, 210), (203, 202, 217, 218), (196, 195, 210, 211), (204, 203, 218, 219), (197, 196, 211, 212), (205, 204, 219, 220), (198, 197, 212, 213), (206, 205, 220, 221), (199, 198, 213, 214), (192, 130, 207), (146, 206, 221), (200, 199, 214, 215), (193, 192, 207, 208), (220, 219, 234, 235), (213, 212, 227, 228), (221, 220, 235, 236), (214, 213, 228, 229), (207, 130, 222), (146, 221, 236), (215, 214, 229, 230), (208, 207, 222, 223), (216, 215, 230, 231), (209, 208, 223, 224), (217, 216, 231, 232), (210, 209, 224, 225), (218, 217, 232, 233), (211, 210, 225, 226), (219, 218, 233, 234), (212, 211, 226, 227), (224, 223, 1, 2), (232, 231, 6, 7), (225, 224, 2, 237), (233, 232, 7, 240), (226, 225, 237, 3), (234, 233, 240, 8), (227, 226, 3, 4), (235, 234, 8, 9), (228, 227, 4, 238), (236, 235, 9, 241), (229, 228, 238, 5), (222, 130, 0), (146, 236, 241), (230, 229, 5, 239), (223, 222, 0, 1), (231, 230, 239, 6)])
me_sphere_002.polygons.foreach_set('use_smooth', [True] * 256)
me_sphere_002.use_remesh_preserve_volume = False
me_sphere_002.use_remesh_preserve_attributes = False
me_sphere_002.use_mirror_vertex_groups = False
me_sphere_002.update()
me_sphere_001 = bpy.data.meshes.new('Sphere.001')
me_sphere_001.from_pydata([(2.992e-10, 0.0747, 1.081), (-1.258e-09, 0.3257, 1.007), (-1.365e-09, 0.4346, 0.9352), (-5.347e-10, 0.8398, 0.5611), (-5.347e-10, 0.9331, 0.3865), (-5.347e-10, 1.01, 7.654e-08), (-5.347e-10, 0.9331, -0.3865), (-5.347e-10, 0.8398, -0.5611), (-5.347e-10, 0.5611, -0.8398), (-5.347e-10, 0.3865, -0.9331), (0.02419, 0.0584, 1.082), (0.1102, 0.3009, 1.007), (0.1602, 0.4016, 0.9352), (0.2733, 0.6598, 0.7142), (0.3214, 0.7759, 0.5611), (0.3571, 0.8621, 0.3865), (0.3791, 0.9152, 0.197), (0.3865, 0.9331, 7.654e-08), (0.3791, 0.9152, -0.197), (0.3571, 0.8621, -0.3865), (0.3214, 0.7759, -0.5611), (0.2733, 0.6598, -0.7142), (0.2147, 0.5184, -0.8398), (0.1479, 0.3571, -0.9331), (0.0754, 0.182, -0.9906), (0.05282, 0.05282, 1.081), (0.2036, 0.2303, 1.007), (0.296, 0.3073, 0.9352), (0.505, 0.505, 0.7142), (0.5938, 0.5938, 0.5611), (0.6598, 0.6598, 0.3865), (0.7005, 0.7005, 0.197), (0.7142, 0.7142, 7.654e-08), (0.7005, 0.7005, -0.197), (0.6598, 0.6598, -0.3865), (0.5938, 0.5938, -0.5611), (0.505, 0.505, -0.7142), (0.3968, 0.3968, -0.8398), (0.2733, 0.2733, -0.9331), (0.1393, 0.1393, -0.9906), (0.0584, 0.02419, 1.082), (0.266, 0.1246, 1.007), (0.3867, 0.1663, 0.9352), (0.6598, 0.2733, 0.7142), (0.7759, 0.3214, 0.5611), (0.8621, 0.3571, 0.3865), (0.9152, 0.3791, 0.197), (0.9331, 0.3865, 7.654e-08), (0.9152, 0.3791, -0.197), (0.8621, 0.3571, -0.3865), (0.7759, 0.3214, -0.5611), (0.6598, 0.2733, -0.7142), (0.5184, 0.2147, -0.8398), (0.3571, 0.1479, -0.9331), (0.182, 0.0754, -0.9906), (0.0747, -3.175e-07, 1.081), (0.2879, -3.737e-07, 1.007), (0.4186, -3.82e-07, 0.9352), (0.7142, -3.993e-07, 0.7142), (0.8398, -4.143e-07, 0.5611), (0.9331, -3.842e-07, 0.3865), (0.9906, -3.842e-07, 0.197), (1.01, -4.444e-07, 7.654e-08), (0.9906, -3.842e-07, -0.197), (0.9331, -4.444e-07, -0.3865), (0.8398, -4.143e-07, -0.5611), (0.7142, -3.993e-07, -0.7142), (0.5611, -3.842e-07, -0.8398), (0.3865, -3.993e-07, -0.9331), (0.197, -3.466e-07, -0.9906), (0.0584, -0.02419, 1.082), (0.266, -0.1246, 1.007), (0.3867, -0.1663, 0.9352), (0.6598, -0.2733, 0.7142), (0.7759, -0.3214, 0.5611), (0.8621, -0.3571, 0.3865), (0.9152, -0.3791, 0.197), (0.9331, -0.3865, 7.654e-08), (0.9152, -0.3791, -0.197), (0.8621, -0.3571, -0.3865), (0.7759, -0.3214, -0.5611), (0.6598, -0.2733, -0.7142), (0.5184, -0.2147, -0.8398), (0.3571, -0.1479, -0.9331), (0.182, -0.0754, -0.9906), (0.05282, -0.05282, 1.081), (0.2036, -0.2303, 1.007), (0.296, -0.3073, 0.9352), (0.505, -0.505, 0.7142), (0.5938, -0.5938, 0.5611), (0.6598, -0.6598, 0.3865), (0.7005, -0.7005, 0.197), (0.7142, -0.7142, 7.654e-08), (0.7005, -0.7005, -0.197), (0.6598, -0.6598, -0.3865), (0.5938, -0.5938, -0.5611), (0.505, -0.505, -0.7142), (0.3968, -0.3968, -0.8398), (0.2733, -0.2733, -0.9331), (0.1393, -0.1393, -0.9906), (0.02419, -0.0584, 1.082), (0.1102, -0.3009, 1.007), (0.1602, -0.4016, 0.9352), (0.2733, -0.6598, 0.7142), (0.3214, -0.7759, 0.5611), (0.3571, -0.8621, 0.3865), (0.3791, -0.9152, 0.197), (0.3865, -0.9331, 7.654e-08), (0.3791, -0.9152, -0.197), (0.3571, -0.8621, -0.3865), (0.3214, -0.7759, -0.5611), (0.2733, -0.6598, -0.7142), (0.2147, -0.5184, -0.8398), (0.1479, -0.3571, -0.9331), (0.0754, -0.182, -0.9906), (-3.047e-08, -0.0747, 1.081), (-9.137e-08, -0.3257, 1.007), (-1.198e-07, -0.4346, 0.9352), (-8.53e-08, -0.7142, 0.7142), (-2.358e-07, -0.8398, 0.5611), (-2.057e-07, -0.9331, 0.3865), (-1.455e-07, -0.9906, 0.197), (-2.358e-07, -1.01, 7.654e-08), (-1.455e-07, -0.9906, -0.197), (-2.659e-07, -0.9331, -0.3865), (-2.358e-07, -0.8398, -0.5611), (-8.53e-08, -0.7142, -0.7142), (-1.605e-07, -0.5611, -0.8398), (-1.756e-07, -0.3865, -0.9331), (-5.52e-08, -0.197, -0.9906), (-6.557e-08, -4.66e-07, 1.073), (-0.02419, -0.0584, 1.082), (-0.1102, -0.3009, 1.007), (-0.1602, -0.4016, 0.9352), (-0.2733, -0.6598, 0.7142), (-0.3214, -0.7759, 0.5611), (-0.3571, -0.8621, 0.3865), (-0.3791, -0.9152, 0.197), (-0.3865, -0.9331, 7.654e-08), (-0.3791, -0.9152, -0.197), (-0.3571, -0.8621, -0.3865), (-0.3214, -0.7759, -0.5611), (-0.2733, -0.6598, -0.7142), (-0.2147, -0.5184, -0.8398), (-0.1479, -0.3571, -0.9331), (-0.0754, -0.182, -0.9906), (-5.347e-10, -3.271e-07, -1.01), (-0.05282, -0.05282, 1.081), (-0.2036, -0.2303, 1.007), (-0.296, -0.3073, 0.9352), (-0.505, -0.505, 0.7142), (-0.5938, -0.5938, 0.5611), (-0.6598, -0.6598, 0.3865), (-0.7005, -0.7005, 0.197), (-0.7142, -0.7142, 7.654e-08), (-0.7005, -0.7005, -0.197), (-0.6598, -0.6598, -0.3865), (-0.5938, -0.5938, -0.5611), (-0.505, -0.505, -0.7142), (-0.3968, -0.3968, -0.8398), (-0.2733, -0.2733, -0.9331), (-0.1393, -0.1393, -0.9906), (-0.0584, -0.02419, 1.082), (-0.266, -0.1246, 1.007), (-0.3867, -0.1663, 0.9352), (-0.6598, -0.2733, 0.7142), (-0.7759, -0.3214, 0.5611), (-0.8621, -0.3571, 0.3865), (-0.9152, -0.3791, 0.197), (-0.9331, -0.3865, 7.654e-08), (-0.9152, -0.3791, -0.197), (-0.8621, -0.3571, -0.3865), (-0.7759, -0.3214, -0.5611), (-0.6598, -0.2733, -0.7142), (-0.5184, -0.2147, -0.8398), (-0.3571, -0.1479, -0.9331), (-0.182, -0.0754, -0.9906), (-0.0747, -2.773e-07, 1.081), (-0.2879, -1.971e-07, 1.007), (-0.4186, -1.417e-07, 0.9352), (-0.7142, -8.322e-08, 0.7142), (-0.8398, 9.738e-08, 0.5611), (-0.9331, 3.718e-08, 0.3865), (-0.9906, -5.312e-08, 0.197), (-1.01, 6.728e-08, 7.654e-08), (-0.9906, -5.312e-08, -0.197), (-0.9331, 6.728e-08, -0.3865), (-0.8398, 9.738e-08, -0.5611), (-0.7142, -8.322e-08, -0.7142), (-0.5611, -6.817e-08, -0.8398), (-0.3865, -9.827e-08, -0.9331), (-0.197, -2.638e-07, -0.9906), (-0.0584, 0.02419, 1.082), (-0.266, 0.1246, 1.007), (-0.3867, 0.1663, 0.9352), (-0.6598, 0.2733, 0.7142), (-0.7759, 0.3214, 0.5611), (-0.8621, 0.3571, 0.3865), (-0.9152, 0.3791, 0.197), (-0.9331, 0.3865, 7.654e-08), (-0.9152, 0.3791, -0.197), (-0.8621, 0.3571, -0.3865), (-0.7759, 0.3214, -0.5611), (-0.6598, 0.2733, -0.7142), (-0.5184, 0.2147, -0.8398), (-0.3571, 0.1479, -0.9331), (-0.182, 0.0754, -0.9906), (-0.05282, 0.05282, 1.081), (-0.2036, 0.2303, 1.007), (-0.296, 0.3073, 0.9352), (-0.505, 0.505, 0.7142), (-0.5938, 0.5938, 0.5611), (-0.6598, 0.6598, 0.3865), (-0.7005, 0.7005, 0.197), (-0.7142, 0.7142, 7.654e-08), (-0.7005, 0.7005, -0.197), (-0.6598, 0.6598, -0.3865), (-0.5938, 0.5938, -0.5611), (-0.505, 0.505, -0.7142), (-0.3968, 0.3968, -0.8398), (-0.2733, 0.2733, -0.9331), (-0.1393, 0.1393, -0.9906), (-0.02419, 0.0584, 1.082), (-0.1102, 0.3009, 1.007), (-0.1602, 0.4016, 0.9352), (-0.2733, 0.6598, 0.7142), (-0.3214, 0.7759, 0.5611), (-0.3571, 0.8621, 0.3865), (-0.3791, 0.9152, 0.197), (-0.3865, 0.9331, 7.654e-08), (-0.3791, 0.9152, -0.197), (-0.3571, 0.8621, -0.3865), (-0.3214, 0.7759, -0.5611), (-0.2733, 0.6598, -0.7142), (-0.2147, 0.5184, -0.8398), (-0.1479, 0.3571, -0.9331), (-0.0754, 0.182, -0.9906), (3.211e-07, 0.7142, 0.7142), (3.963e-07, 0.9906, 0.197), (3.963e-07, 0.9906, -0.197), (3.211e-07, 0.7142, -0.7142), (9.531e-08, 0.197, -0.9906), (-1.949e-09, 0.3748, 0.9629), (0.1337, 0.3462, 0.9629), (0.2471, 0.265, 0.9629), (0.3228, 0.1434, 0.9629), (0.3494, -3.847e-07, 0.9629), (0.3228, -0.1434, 0.9629), (0.2471, -0.265, 0.9629), (0.1337, -0.3462, 0.9629), (-1.084e-07, -0.3748, 0.9629), (-0.1337, -0.3462, 0.9629), (-0.2471, -0.265, 0.9629), (-0.3228, -0.1434, 0.9629), (-0.3494, -1.809e-07, 0.9629), (-0.3228, 0.1434, 0.9629), (-0.2471, 0.265, 0.9629), (-0.1337, 0.3462, 0.9629), (-2.003e-09, 0.1694, 1.049), (0.06483, 0.1565, 1.049), (0.1198, 0.1198, 1.049), (0.1565, 0.06482, 1.049), (0.1694, -3.37e-07, 1.049), (0.1565, -0.06483, 1.049), (0.1198, -0.1198, 1.049), (0.06483, -0.1565, 1.049), (-5.852e-08, -0.1694, 1.049), (-0.06483, -0.1565, 1.049), (-0.1198, -0.1198, 1.049), (-0.1565, -0.06483, 1.049), (-0.1694, -2.458e-07, 1.049), (-0.1565, 0.06483, 1.049), (-0.1198, 0.1198, 1.049), (-0.06483, 0.1565, 1.049)], [], [(241, 9, 23, 24), (5, 238, 16, 17), (54, 69, 146, 39), (239, 5, 17, 18), (258, 0, 10, 259), (6, 239, 18, 19), (242, 1, 11, 243), (7, 6, 19, 20), (237, 2, 12, 13), (240, 7, 20, 21), (3, 237, 13, 14), (8, 240, 21, 22), (4, 3, 14, 15), (9, 8, 22, 23), (238, 4, 15, 16), (15, 14, 29, 30), (23, 22, 37, 38), (16, 15, 30, 31), (24, 23, 38, 39), (17, 16, 31, 32), (222, 130, 10, 0), (18, 17, 32, 33), (259, 10, 25, 260), (19, 18, 33, 34), (243, 11, 26, 244), (20, 19, 34, 35), (13, 12, 27, 28), (21, 20, 35, 36), (14, 13, 28, 29), (22, 21, 36, 37), (34, 33, 48, 49), (244, 26, 41, 245), (35, 34, 49, 50), (28, 27, 42, 43), (36, 35, 50, 51), (29, 28, 43, 44), (37, 36, 51, 52), (30, 29, 44, 45), (38, 37, 52, 53), (31, 30, 45, 46), (39, 38, 53, 54), (32, 31, 46, 47), (84, 99, 146, 69), (33, 32, 47, 48), (260, 25, 40, 261), (53, 52, 67, 68), (46, 45, 60, 61), (54, 53, 68, 69), (47, 46, 61, 62), (48, 47, 62, 63), (261, 40, 55, 262), (49, 48, 63, 64), (245, 41, 56, 246), (50, 49, 64, 65), (43, 42, 57, 58), (51, 50, 65, 66), (44, 43, 58, 59), (52, 51, 66, 67), (45, 44, 59, 60), (65, 64, 79, 80), (58, 57, 72, 73), (66, 65, 80, 81), (59, 58, 73, 74), (67, 66, 81, 82), (60, 59, 74, 75), (68, 67, 82, 83), (61, 60, 75, 76), (69, 68, 83, 84), (62, 61, 76, 77), (114, 129, 146, 99), (63, 62, 77, 78), (262, 55, 70, 263), (64, 63, 78, 79), (246, 56, 71, 247), (84, 83, 98, 99), (77, 76, 91, 92), (130, 70, 55, 40), (78, 77, 92, 93), (263, 70, 85, 264), (79, 78, 93, 94), (247, 71, 86, 248), (80, 79, 94, 95), (73, 72, 87, 88), (81, 80, 95, 96), (74, 73, 88, 89), (82, 81, 96, 97), (75, 74, 89, 90), (83, 82, 97, 98), (76, 75, 90, 91), (88, 87, 102, 103), (96, 95, 110, 111), (89, 88, 103, 104), (97, 96, 111, 112), (90, 89, 104, 105), (98, 97, 112, 113), (91, 90, 105, 106), (99, 98, 113, 114), (92, 91, 106, 107), (145, 161, 146, 129), (93, 92, 107, 108), (264, 85, 100, 265), (94, 93, 108, 109), (248, 86, 101, 249), (95, 94, 109, 110), (107, 106, 121, 122), (130, 100, 85, 70), (108, 107, 122, 123), (265, 100, 115, 266), (109, 108, 123, 124), (249, 101, 116, 250), (110, 109, 124, 125), (103, 102, 117, 118), (111, 110, 125, 126), (104, 103, 118, 119), (112, 111, 126, 127), (105, 104, 119, 120), (113, 112, 127, 128), (106, 105, 120, 121), (114, 113, 128, 129), (126, 125, 141, 142), (119, 118, 134, 135), (127, 126, 142, 143), (120, 119, 135, 136), (128, 127, 143, 144), (121, 120, 136, 137), (129, 128, 144, 145), (122, 121, 137, 138), (176, 191, 146, 161), (123, 122, 138, 139), (266, 115, 131, 267), (124, 123, 139, 140), (250, 116, 132, 251), (125, 124, 140, 141), (118, 117, 133, 134), (130, 131, 115, 100), (139, 138, 154, 155), (267, 131, 147, 268), (140, 139, 155, 156), (251, 132, 148, 252), (141, 140, 156, 157), (134, 133, 149, 150), (142, 141, 157, 158), (135, 134, 150, 151), (143, 142, 158, 159), (136, 135, 151, 152), (144, 143, 159, 160), (137, 136, 152, 153), (145, 144, 160, 161), (138, 137, 153, 154), (151, 150, 165, 166), (159, 158, 173, 174), (152, 151, 166, 167), (160, 159, 174, 175), (153, 152, 167, 168), (161, 160, 175, 176), (154, 153, 168, 169), (206, 221, 146, 191), (155, 154, 169, 170), (268, 147, 162, 269), (156, 155, 170, 171), (252, 148, 163, 253), (157, 156, 171, 172), (150, 149, 164, 165), (158, 157, 172, 173), (170, 169, 184, 185), (269, 162, 177, 270), (171, 170, 185, 186), (253, 163, 178, 254), (172, 171, 186, 187), (165, 164, 179, 180), (173, 172, 187, 188), (166, 165, 180, 181), (174, 173, 188, 189), (167, 166, 181, 182), (175, 174, 189, 190), (168, 167, 182, 183), (176, 175, 190, 191), (169, 168, 183, 184), (130, 162, 147, 131), (189, 188, 203, 204), (182, 181, 196, 197), (190, 189, 204, 205), (183, 182, 197, 198), (191, 190, 205, 206), (184, 183, 198, 199), (236, 241, 146, 221), (185, 184, 199, 200), (270, 177, 192, 271), (186, 185, 200, 201), (254, 178, 193, 255), (187, 186, 201, 202), (180, 179, 194, 195), (188, 187, 202, 203), (181, 180, 195, 196), (201, 200, 215, 216), (255, 193, 208, 256), (202, 201, 216, 217), (195, 194, 209, 210), (203, 202, 217, 218), (196, 195, 210, 211), (204, 203, 218, 219), (197, 196, 211, 212), (205, 204, 219, 220), (198, 197, 212, 213), (206, 205, 220, 221), (199, 198, 213, 214), (130, 192, 177, 162), (200, 199, 214, 215), (271, 192, 207, 272), (220, 219, 234, 235), (213, 212, 227, 228), (221, 220, 235, 236), (214, 213, 228, 229), (215, 214, 229, 230), (272, 207, 222, 273), (216, 215, 230, 231), (256, 208, 223, 257), (217, 216, 231, 232), (210, 209, 224, 225), (218, 217, 232, 233), (211, 210, 225, 226), (219, 218, 233, 234), (212, 211, 226, 227), (257, 223, 1, 242), (232, 231, 6, 7), (225, 224, 2, 237), (233, 232, 7, 240), (226, 225, 237, 3), (234, 233, 240, 8), (227, 226, 3, 4), (235, 234, 8, 9), (228, 227, 4, 238), (236, 235, 9, 241), (229, 228, 238, 5), (230, 229, 5, 239), (273, 222, 0, 258), (231, 230, 239, 6), (224, 257, 242, 2), (209, 256, 257, 224), (194, 255, 256, 209), (179, 254, 255, 194), (164, 253, 254, 179), (149, 252, 253, 164), (133, 251, 252, 149), (117, 250, 251, 133), (102, 249, 250, 117), (87, 248, 249, 102), (72, 247, 248, 87), (57, 246, 247, 72), (42, 245, 246, 57), (27, 244, 245, 42), (12, 243, 244, 27), (2, 242, 243, 12), (223, 273, 258, 1), (208, 272, 273, 223), (193, 271, 272, 208), (178, 270, 271, 193), (163, 269, 270, 178), (148, 268, 269, 163), (132, 267, 268, 148), (116, 266, 267, 132), (101, 265, 266, 116), (86, 264, 265, 101), (71, 263, 264, 86), (56, 262, 263, 71), (41, 261, 262, 56), (26, 260, 261, 41), (11, 259, 260, 26), (1, 258, 259, 11), (130, 222, 207, 192), (130, 40, 25, 10), (24, 39, 146, 241)])
me_sphere_001.polygons.foreach_set('use_smooth', [True] * 272)
me_sphere_001.use_remesh_preserve_volume = False
me_sphere_001.use_remesh_preserve_attributes = False
me_sphere_001.use_mirror_vertex_groups = False
me_sphere_001.update()
me_sphere = bpy.data.meshes.new('Sphere')
me_sphere.from_pydata([(-7.268e-10, 0.119, 0.9079), (-3.338e-10, 0.3903, 0.9301), (0.0, 0.5556, 0.8315), (0.0, 0.8315, 0.5556), (0.0, 0.9239, 0.3827), (0.0, 1.0, 7.55e-08), (0.0, 0.9239, -0.3827), (0.0, 0.8315, -0.5556), (0.0, 0.5556, -0.8315), (0.0, 0.3827, -0.9239), (0.04553, 0.1099, 0.9079), (0.1494, 0.3606, 0.9301), (0.2126, 0.5133, 0.8315), (0.2706, 0.6533, 0.7071), (0.3182, 0.7682, 0.5556), (0.3536, 0.8536, 0.3827), (0.3753, 0.9061, 0.1951), (0.3827, 0.9239, 7.55e-08), (0.3753, 0.9061, -0.1951), (0.3536, 0.8536, -0.3827), (0.3182, 0.7682, -0.5556), (0.2706, 0.6533, -0.7071), (0.2126, 0.5133, -0.8315), (0.1464, 0.3536, -0.9239), (0.07466, 0.1802, -0.9808), (0.08413, 0.08412, 0.9079), (0.276, 0.276, 0.9301), (0.3928, 0.3928, 0.8315), (0.5, 0.5, 0.7071), (0.5879, 0.5879, 0.5556), (0.6533, 0.6533, 0.3827), (0.6935, 0.6935, 0.1951), (0.7071, 0.7071, 7.55e-08), (0.6935, 0.6935, -0.1951), (0.6533, 0.6533, -0.3827), (0.5879, 0.5879, -0.5556), (0.5, 0.5, -0.7071), (0.3928, 0.3928, -0.8315), (0.2706, 0.2706, -0.9239), (0.1379, 0.1379, -0.9808), (0.1099, 0.04553, 0.9079), (0.3606, 0.1494, 0.9301), (0.5133, 0.2126, 0.8315), (0.6533, 0.2706, 0.7071), (0.7682, 0.3182, 0.5556), (0.8536, 0.3536, 0.3827), (0.9061, 0.3753, 0.1951), (0.9239, 0.3827, 7.55e-08), (0.9061, 0.3753, -0.1951), (0.8536, 0.3536, -0.3827), (0.7682, 0.3182, -0.5556), (0.6533, 0.2706, -0.7071), (0.5133, 0.2126, -0.8315), (0.3536, 0.1464, -0.9239), (0.1802, 0.07466, -0.9808), (0.119, -3.314e-07, 0.9079), (0.3903, -3.839e-07, 0.9301), (0.5556, -3.824e-07, 0.8315), (0.7071, -3.973e-07, 0.7071), (0.8315, -4.122e-07, 0.5556), (0.9239, -3.824e-07, 0.3827), (0.9808, -3.824e-07, 0.1951), (1.0, -4.42e-07, 7.55e-08), (0.9808, -3.824e-07, -0.1951), (0.9239, -4.42e-07, -0.3827), (0.8315, -4.122e-07, -0.5556), (0.7071, -3.973e-07, -0.7071), (0.5556, -3.824e-07, -0.8315), (0.3827, -3.973e-07, -0.9239), (0.1951, -3.452e-07, -0.9808), (0.1099, -0.04553, 0.9079), (0.3606, -0.1494, 0.9301), (0.5133, -0.2126, 0.8315), (0.6533, -0.2706, 0.7071), (0.7682, -0.3182, 0.5556), (0.8536, -0.3536, 0.3827), (0.9061, -0.3753, 0.1951), (0.9239, -0.3827, 7.55e-08), (0.9061, -0.3753, -0.1951), (0.8536, -0.3536, -0.3827), (0.7682, -0.3182, -0.5556), (0.6533, -0.2706, -0.7071), (0.5133, -0.2126, -0.8315), (0.3536, -0.1464, -0.9239), (0.1802, -0.07466, -0.9808), (0.08413, -0.08413, 0.9079), (0.276, -0.276, 0.9301), (0.3928, -0.3928, 0.8315), (0.5, -0.5, 0.7071), (0.5879, -0.5879, 0.5556), (0.6533, -0.6533, 0.3827), (0.6935, -0.6935, 0.1951), (0.7071, -0.7071, 7.55e-08), (0.6935, -0.6935, -0.1951), (0.6533, -0.6533, -0.3827), (0.5879, -0.5879, -0.5556), (0.5, -0.5, -0.7071), (0.3928, -0.3928, -0.8315), (0.2706, -0.2706, -0.9239), (0.1379, -0.138, -0.9808), (0.04553, -0.1099, 0.9079), (0.1494, -0.3606, 0.9301), (0.2126, -0.5133, 0.8315), (0.2706, -0.6533, 0.7071), (0.3182, -0.7682, 0.5556), (0.3536, -0.8536, 0.3827), (0.3753, -0.9061, 0.1951), (0.3827, -0.9239, 7.55e-08), (0.3753, -0.9061, -0.1951), (0.3536, -0.8536, -0.3827), (0.3182, -0.7682, -0.5556), (0.2706, -0.6533, -0.7071), (0.2126, -0.5133, -0.8315), (0.1464, -0.3536, -0.9239), (0.07466, -0.1802, -0.9808), (-4.282e-08, -0.119, 0.9079), (-1.163e-07, -0.3903, 0.9301), (-1.435e-07, -0.5556, 0.8315), (-8.392e-08, -0.7071, 0.7071), (-2.329e-07, -0.8315, 0.5556), (-2.031e-07, -0.9239, 0.3827), (-1.435e-07, -0.9808, 0.1951), (-2.329e-07, -1.0, 7.55e-08), (-1.435e-07, -0.9808, -0.1951), (-2.627e-07, -0.9239, -0.3827), (-2.329e-07, -0.8315, -0.5556), (-8.392e-08, -0.7071, -0.7071), (-1.584e-07, -0.5556, -0.8315), (-1.733e-07, -0.3827, -0.9239), (-5.412e-08, -0.1951, -0.9808), (-0.04553, -0.1099, 0.9079), (-0.1494, -0.3606, 0.9301), (-0.2126, -0.5133, 0.8315), (-0.2706, -0.6533, 0.7071), (-0.3182, -0.7682, 0.5556), (-0.3536, -0.8536, 0.3827), (-0.3753, -0.9061, 0.1951), (-0.3827, -0.9239, 7.55e-08), (-0.3753, -0.9061, -0.1951), (-0.3536, -0.8536, -0.3827), (-0.3182, -0.7682, -0.5556), (-0.2706, -0.6533, -0.7071), (-0.2126, -0.5133, -0.8315), (-0.1464, -0.3536, -0.9239), (-0.07466, -0.1802, -0.9808), (0.0, -3.258e-07, -1.0), (-0.08413, -0.08413, 0.9079), (-0.276, -0.276, 0.9301), (-0.3928, -0.3928, 0.8315), (-0.5, -0.5, 0.7071), (-0.5879, -0.5879, 0.5556), (-0.6533, -0.6533, 0.3827), (-0.6935, -0.6935, 0.1951), (-0.7071, -0.7071, 7.55e-08), (-0.6935, -0.6935, -0.1951), (-0.6533, -0.6533, -0.3827), (-0.5879, -0.5879, -0.5556), (-0.5, -0.5, -0.7071), (-0.3928, -0.3928, -0.8315), (-0.2706, -0.2706, -0.9239), (-0.1379, -0.138, -0.9808), (-0.1099, -0.04553, 0.9079), (-0.3606, -0.1494, 0.9301), (-0.5133, -0.2126, 0.8315), (-0.6533, -0.2706, 0.7071), (-0.7682, -0.3182, 0.5556), (-0.8536, -0.3536, 0.3827), (-0.9061, -0.3753, 0.1951), (-0.9239, -0.3827, 7.55e-08), (-0.9061, -0.3753, -0.1951), (-0.8536, -0.3536, -0.3827), (-0.7682, -0.3182, -0.5556), (-0.6533, -0.2706, -0.7071), (-0.5133, -0.2126, -0.8315), (-0.3536, -0.1464, -0.9239), (-0.1802, -0.07466, -0.9808), (-0.119, -2.678e-07, 0.9079), (-0.3903, -1.711e-07, 0.9301), (-0.5556, -6.951e-08, 0.8315), (-0.7071, -8.441e-08, 0.7071), (-0.8315, 9.441e-08, 0.5556), (-0.9239, 3.48e-08, 0.3827), (-0.9808, -5.461e-08, 0.1951), (-1.0, 6.46e-08, 7.55e-08), (-0.9808, -5.461e-08, -0.1951), (-0.9239, 6.46e-08, -0.3827), (-0.8315, 9.441e-08, -0.5556), (-0.7071, -8.441e-08, -0.7071), (-0.5556, -6.951e-08, -0.8315), (-0.3827, -9.931e-08, -0.9239), (-0.1951, -2.632e-07, -0.9808), (-0.1099, 0.04553, 0.9079), (-0.3606, 0.1494, 0.9301), (-0.5133, 0.2126, 0.8315), (-0.6533, 0.2706, 0.7071), (-0.7682, 0.3182, 0.5556), (-0.8536, 0.3536, 0.3827), (-0.9061, 0.3753, 0.1951), (-0.9239, 0.3827, 7.55e-08), (-0.9061, 0.3753, -0.1951), (-0.8536, 0.3536, -0.3827), (-0.7682, 0.3182, -0.5556), (-0.6533, 0.2706, -0.7071), (-0.5133, 0.2126, -0.8315), (-0.3536, 0.1464, -0.9239), (-0.1802, 0.07466, -0.9808), (-0.08413, 0.08412, 0.9079), (-0.276, 0.276, 0.9301), (-0.3928, 0.3928, 0.8315), (-0.5, 0.5, 0.7071), (-0.5879, 0.5879, 0.5556), (-0.6533, 0.6533, 0.3827), (-0.6935, 0.6935, 0.1951), (-0.7071, 0.7071, 7.55e-08), (-0.6935, 0.6935, -0.1951), (-0.6533, 0.6533, -0.3827), (-0.5879, 0.5879, -0.5556), (-0.5, 0.5, -0.7071), (-0.3928, 0.3928, -0.8315), (-0.2706, 0.2706, -0.9239), (-0.1379, 0.1379, -0.9808), (-0.04553, 0.1099, 0.9079), (-0.1494, 0.3606, 0.9301), (-0.2126, 0.5133, 0.8315), (-0.2706, 0.6533, 0.7071), (-0.3182, 0.7682, 0.5556), (-0.3536, 0.8536, 0.3827), (-0.3753, 0.9061, 0.1951), (-0.3827, 0.9239, 7.55e-08), (-0.3753, 0.9061, -0.1951), (-0.3536, 0.8536, -0.3827), (-0.3182, 0.7682, -0.5556), (-0.2706, 0.6533, -0.7071), (-0.2126, 0.5133, -0.8315), (-0.1464, 0.3536, -0.9239), (-0.07466, 0.1802, -0.9808), (3.184e-07, 0.7071, 0.7071), (3.929e-07, 0.9808, 0.1951), (3.929e-07, 0.9808, -0.1951), (3.184e-07, 0.7071, -0.7071), (9.489e-08, 0.1951, -0.9808), (-9.869e-10, 0.4052, 0.9239), (0.1551, 0.3744, 0.9239), (0.2865, 0.2865, 0.9239), (0.3744, 0.1551, 0.9239), (0.4052, -3.875e-07, 0.9239), (0.3744, -0.1551, 0.9239), (0.2865, -0.2865, 0.9239), (0.1551, -0.3744, 0.9239), (-1.214e-07, -0.4052, 0.9239), (-0.1551, -0.3744, 0.9239), (-0.2865, -0.2865, 0.9239), (-0.3744, -0.1551, 0.9239), (-0.4052, -1.666e-07, 0.9239), (-0.3744, 0.1551, 0.9239), (-0.2865, 0.2865, 0.9239), (-0.1551, 0.3744, 0.9239), (3.343e-10, 0.3707, 0.9241), (0.1418, 0.3424, 0.9241), (0.2621, 0.2621, 0.9241), (0.3424, 0.1418, 0.9241), (0.3707, -3.792e-07, 0.9241), (0.3424, -0.1418, 0.9241), (0.2621, -0.2621, 0.9241), (0.1418, -0.3424, 0.9241), (-1.099e-07, -0.3707, 0.9241), (-0.1418, -0.3424, 0.9241), (-0.2621, -0.2621, 0.9241), (-0.3424, -0.1418, 0.9241), (-0.3707, -1.771e-07, 0.9241), (-0.3424, 0.1418, 0.9241), (-0.2621, 0.2621, 0.9241), (-0.1418, 0.3424, 0.9241), (-3.634e-10, 0.2505, 0.8791), (0.09587, 0.2315, 0.8791), (0.1772, 0.1772, 0.8791), (0.2315, 0.09587, 0.8791), (0.2505, -3.585e-07, 0.8791), (0.2315, -0.09587, 0.8791), (0.1772, -0.1772, 0.8791), (0.09587, -0.2315, 0.8791), (-7.82e-08, -0.2505, 0.8791), (-0.09587, -0.2315, 0.8791), (-0.1772, -0.1772, 0.8791), (-0.2315, -0.09587, 0.8791), (-0.2505, -2.225e-07, 0.8791), (-0.2315, 0.09587, 0.8791), (-0.1772, 0.1772, 0.8791), (-0.09587, 0.2315, 0.8791), (-7.268e-10, 0.119, 0.8607), (0.04553, 0.1099, 0.8607), (0.08413, 0.08412, 0.8607), (0.1099, 0.04553, 0.8607), (0.119, -3.335e-07, 0.8607), (0.1099, -0.04553, 0.8607), (0.08413, -0.08413, 0.8607), (0.04553, -0.1099, 0.8607), (-4.282e-08, -0.119, 0.8607), (-0.04553, -0.1099, 0.8607), (-0.08413, -0.08413, 0.8607), (-0.1099, -0.04553, 0.8607), (-0.119, -2.699e-07, 0.8607), (-0.1099, 0.04553, 0.8607), (-0.08413, 0.08412, 0.8607), (-0.04553, 0.1099, 0.8607), (-7.268e-10, 0.119, 0.8013), (0.04553, 0.1099, 0.8013), (0.08413, 0.08412, 0.8013), (0.1099, 0.04553, 0.8013), (0.119, -3.361e-07, 0.8013), (0.1099, -0.04553, 0.8013), (0.08413, -0.08413, 0.8013), (0.04553, -0.1099, 0.8013), (-4.282e-08, -0.119, 0.8013), (-0.04553, -0.1099, 0.8013), (-0.08413, -0.08413, 0.8013), (-0.1099, -0.04553, 0.8013), (-0.119, -2.725e-07, 0.8013), (-0.1099, 0.04553, 0.8013), (-0.08413, 0.08412, 0.8013), (-0.04553, 0.1099, 0.8013), (-3.329e-09, 0.06086, 0.8013), (0.02329, 0.05623, 0.8013), (0.04303, 0.04303, 0.8013), (0.05623, 0.02329, 0.8013), (0.06086, -3.225e-07, 0.8013), (0.05623, -0.02329, 0.8013), (0.04303, -0.04303, 0.8013), (0.02329, -0.05623, 0.8013), (-2.486e-08, -0.06086, 0.8013), (-0.02329, -0.05623, 0.8013), (-0.04303, -0.04303, 0.8013), (-0.05623, -0.02329, 0.8013), (-0.06086, -2.9e-07, 0.8013), (-0.05623, 0.02329, 0.8013), (-0.04303, 0.04303, 0.8013), (-0.02329, 0.05623, 0.8013), (-6.286e-09, -3.116e-07, 0.7969)], [], [(240, 9, 23, 24), (5, 237, 16, 17), (54, 69, 145, 39), (238, 5, 17, 18), (273, 0, 10, 274), (6, 238, 18, 19), (241, 1, 11, 242), (7, 6, 19, 20), (236, 2, 12, 13), (239, 7, 20, 21), (3, 236, 13, 14), (8, 239, 21, 22), (4, 3, 14, 15), (9, 8, 22, 23), (237, 4, 15, 16), (15, 14, 29, 30), (23, 22, 37, 38), (16, 15, 30, 31), (24, 23, 38, 39), (17, 16, 31, 32), (18, 17, 32, 33), (274, 10, 25, 275), (19, 18, 33, 34), (242, 11, 26, 243), (20, 19, 34, 35), (13, 12, 27, 28), (21, 20, 35, 36), (14, 13, 28, 29), (22, 21, 36, 37), (34, 33, 48, 49), (243, 26, 41, 244), (35, 34, 49, 50), (28, 27, 42, 43), (36, 35, 50, 51), (29, 28, 43, 44), (37, 36, 51, 52), (30, 29, 44, 45), (38, 37, 52, 53), (31, 30, 45, 46), (39, 38, 53, 54), (32, 31, 46, 47), (84, 99, 145, 69), (33, 32, 47, 48), (275, 25, 40, 276), (53, 52, 67, 68), (46, 45, 60, 61), (54, 53, 68, 69), (47, 46, 61, 62), (48, 47, 62, 63), (276, 40, 55, 277), (49, 48, 63, 64), (244, 41, 56, 245), (50, 49, 64, 65), (43, 42, 57, 58), (51, 50, 65, 66), (44, 43, 58, 59), (52, 51, 66, 67), (45, 44, 59, 60), (65, 64, 79, 80), (58, 57, 72, 73), (66, 65, 80, 81), (59, 58, 73, 74), (67, 66, 81, 82), (60, 59, 74, 75), (68, 67, 82, 83), (61, 60, 75, 76), (69, 68, 83, 84), (62, 61, 76, 77), (114, 129, 145, 99), (63, 62, 77, 78), (277, 55, 70, 278), (64, 63, 78, 79), (245, 56, 71, 246), (84, 83, 98, 99), (77, 76, 91, 92), (78, 77, 92, 93), (278, 70, 85, 279), (79, 78, 93, 94), (246, 71, 86, 247), (80, 79, 94, 95), (73, 72, 87, 88), (81, 80, 95, 96), (74, 73, 88, 89), (82, 81, 96, 97), (75, 74, 89, 90), (83, 82, 97, 98), (76, 75, 90, 91), (88, 87, 102, 103), (96, 95, 110, 111), (89, 88, 103, 104), (97, 96, 111, 112), (90, 89, 104, 105), (98, 97, 112, 113), (91, 90, 105, 106), (99, 98, 113, 114), (92, 91, 106, 107), (144, 160, 145, 129), (93, 92, 107, 108), (279, 85, 100, 280), (94, 93, 108, 109), (247, 86, 101, 248), (95, 94, 109, 110), (107, 106, 121, 122), (108, 107, 122, 123), (280, 100, 115, 281), (109, 108, 123, 124), (248, 101, 116, 249), (110, 109, 124, 125), (103, 102, 117, 118), (111, 110, 125, 126), (104, 103, 118, 119), (112, 111, 126, 127), (105, 104, 119, 120), (113, 112, 127, 128), (106, 105, 120, 121), (114, 113, 128, 129), (126, 125, 140, 141), (119, 118, 133, 134), (127, 126, 141, 142), (120, 119, 134, 135), (128, 127, 142, 143), (121, 120, 135, 136), (129, 128, 143, 144), (122, 121, 136, 137), (175, 190, 145, 160), (123, 122, 137, 138), (281, 115, 130, 282), (124, 123, 138, 139), (249, 116, 131, 250), (125, 124, 139, 140), (118, 117, 132, 133), (138, 137, 153, 154), (282, 130, 146, 283), (139, 138, 154, 155), (250, 131, 147, 251), (140, 139, 155, 156), (133, 132, 148, 149), (141, 140, 156, 157), (134, 133, 149, 150), (142, 141, 157, 158), (135, 134, 150, 151), (143, 142, 158, 159), (136, 135, 151, 152), (144, 143, 159, 160), (137, 136, 152, 153), (150, 149, 164, 165), (158, 157, 172, 173), (151, 150, 165, 166), (159, 158, 173, 174), (152, 151, 166, 167), (160, 159, 174, 175), (153, 152, 167, 168), (205, 220, 145, 190), (154, 153, 168, 169), (283, 146, 161, 284), (155, 154, 169, 170), (251, 147, 162, 252), (156, 155, 170, 171), (149, 148, 163, 164), (157, 156, 171, 172), (169, 168, 183, 184), (284, 161, 176, 285), (170, 169, 184, 185), (252, 162, 177, 253), (171, 170, 185, 186), (164, 163, 178, 179), (172, 171, 186, 187), (165, 164, 179, 180), (173, 172, 187, 188), (166, 165, 180, 181), (174, 173, 188, 189), (167, 166, 181, 182), (175, 174, 189, 190), (168, 167, 182, 183), (188, 187, 202, 203), (181, 180, 195, 196), (189, 188, 203, 204), (182, 181, 196, 197), (190, 189, 204, 205), (183, 182, 197, 198), (235, 240, 145, 220), (184, 183, 198, 199), (285, 176, 191, 286), (185, 184, 199, 200), (253, 177, 192, 254), (186, 185, 200, 201), (179, 178, 193, 194), (187, 186, 201, 202), (180, 179, 194, 195), (200, 199, 214, 215), (254, 192, 207, 255), (201, 200, 215, 216), (194, 193, 208, 209), (202, 201, 216, 217), (195, 194, 209, 210), (203, 202, 217, 218), (196, 195, 210, 211), (204, 203, 218, 219), (197, 196, 211, 212), (205, 204, 219, 220), (198, 197, 212, 213), (199, 198, 213, 214), (286, 191, 206, 287), (219, 218, 233, 234), (212, 211, 226, 227), (220, 219, 234, 235), (213, 212, 227, 228), (214, 213, 228, 229), (287, 206, 221, 288), (215, 214, 229, 230), (255, 207, 222, 256), (216, 215, 230, 231), (209, 208, 223, 224), (217, 216, 231, 232), (210, 209, 224, 225), (218, 217, 232, 233), (211, 210, 225, 226), (256, 222, 1, 241), (231, 230, 6, 7), (224, 223, 2, 236), (232, 231, 7, 239), (225, 224, 236, 3), (233, 232, 239, 8), (226, 225, 3, 4), (234, 233, 8, 9), (227, 226, 4, 237), (235, 234, 9, 240), (228, 227, 237, 5), (229, 228, 5, 238), (288, 221, 0, 273), (230, 229, 238, 6), (223, 256, 241, 2), (208, 255, 256, 223), (193, 254, 255, 208), (178, 253, 254, 193), (163, 252, 253, 178), (148, 251, 252, 163), (132, 250, 251, 148), (117, 249, 250, 132), (102, 248, 249, 117), (87, 247, 248, 102), (72, 246, 247, 87), (57, 245, 246, 72), (42, 244, 245, 57), (27, 243, 244, 42), (12, 242, 243, 27), (2, 241, 242, 12), (222, 272, 257, 1), (207, 271, 272, 222), (192, 270, 271, 207), (177, 269, 270, 192), (162, 268, 269, 177), (147, 267, 268, 162), (131, 266, 267, 147), (116, 265, 266, 131), (101, 264, 265, 116), (86, 263, 264, 101), (71, 262, 263, 86), (56, 261, 262, 71), (41, 260, 261, 56), (26, 259, 260, 41), (11, 258, 259, 26), (1, 257, 258, 11), (272, 288, 273, 257), (271, 287, 288, 272), (270, 286, 287, 271), (269, 285, 286, 270), (268, 284, 285, 269), (267, 283, 284, 268), (266, 282, 283, 267), (265, 281, 282, 266), (264, 280, 281, 265), (263, 279, 280, 264), (262, 278, 279, 263), (261, 277, 278, 262), (260, 276, 277, 261), (259, 275, 276, 260), (258, 274, 275, 259), (257, 273, 274, 258), (10, 0, 289, 290), (206, 191, 302, 303), (100, 85, 295, 296), (85, 70, 294, 295), (191, 176, 301, 302), (70, 55, 293, 294), (146, 130, 298, 299), (161, 146, 299, 300), (55, 40, 292, 293), (176, 161, 300, 301), (115, 100, 296, 297), (40, 25, 291, 292), (221, 206, 303, 304), (0, 221, 304, 289), (130, 115, 297, 298), (25, 10, 290, 291), (299, 298, 314, 315), (292, 291, 307, 308), (300, 299, 315, 316), (293, 292, 308, 309), (301, 300, 316, 317), (294, 293, 309, 310), (302, 301, 317, 318), (295, 294, 310, 311), (303, 302, 318, 319), (296, 295, 311, 312), (304, 303, 319, 320), (297, 296, 312, 313), (290, 289, 305, 306), (289, 304, 320, 305), (298, 297, 313, 314), (291, 290, 306, 307), (320, 319, 335, 336), (313, 312, 328, 329), (306, 305, 321, 322), (305, 320, 336, 321), (314, 313, 329, 330), (307, 306, 322, 323), (315, 314, 330, 331), (308, 307, 323, 324), (316, 315, 331, 332), (309, 308, 324, 325), (317, 316, 332, 333), (310, 309, 325, 326), (318, 317, 333, 334), (311, 310, 326, 327), (319, 318, 334, 335), (312, 311, 327, 328), (325, 324, 323, 337), (333, 332, 331, 337), (327, 326, 325, 337), (335, 334, 333, 337), (329, 328, 327, 337), (323, 322, 321, 337), (331, 330, 329, 337), (321, 336, 335, 337), (24, 39, 145, 240)])
me_sphere.polygons.foreach_set('use_smooth', [True] * 336)
me_sphere.use_remesh_preserve_volume = False
me_sphere.use_remesh_preserve_attributes = False
me_sphere.use_mirror_vertex_groups = False
me_sphere.update()

# ---- objects
ob_geo_body = bpy.data.objects.new('GEO-body', me_circle)
ob_tmp = bpy.data.objects.new('tmp', me_sphere_002)
ob_geo_cornea = bpy.data.objects.new('GEO-cornea', me_sphere_001)
ob_geo_eyeball = bpy.data.objects.new('GEO-eyeball', me_sphere)
ob_lamp = bpy.data.objects.new('Lamp', light_lamp)
ob_camera = bpy.data.objects.new('Camera', cam_camera)

# ---- transforms, parenting, visibility, modifiers, constraints
ob_geo_body.location = (0.0, 0.0, 0.0)
ob_geo_body.scale = (0.0876, 0.0477, 0.0876)
ob_geo_body.display_type = 'SOLID'
ob_geo_body.lineart.crease_threshold = 0.0
_m = ob_geo_body.modifiers.new('Mirror', 'MIRROR')
_m.use_clip = True
_m = ob_geo_body.modifiers.new('Subsurf', 'SUBSURF')
_m.show_render = False
_m.uv_smooth = 'PRESERVE_CORNERS'
_m.quality = 2
_m.levels = 2
ob_tmp.location = (0.0, 0.0, 0.0)
ob_tmp.rotation_euler = (1.571, 0.0, 0.0)
ob_tmp.hide_viewport = True
ob_tmp.lineart.crease_threshold = 0.0
_m = ob_tmp.modifiers.new('Subsurf', 'SUBSURF')
_m.uv_smooth = 'PRESERVE_CORNERS'
_m.quality = 2
_m.show_only_control_edges = False
ob_geo_cornea.location = (0.1593, -0.3547, 0.108)
ob_geo_cornea.rotation_euler = (1.564, -0.1105, 0.05)
ob_geo_cornea.scale = (0.07852, 0.07852, 0.07852)
ob_geo_cornea.display_type = 'SOLID'
ob_geo_cornea.show_wire = True
ob_geo_cornea.lineart.crease_threshold = 0.0
_m = ob_geo_cornea.modifiers.new('Subsurf', 'SUBSURF')
_m.uv_smooth = 'PRESERVE_CORNERS'
_m.quality = 2
ob_geo_eyeball.location = (0.1593, -0.3547, 0.108)
ob_geo_eyeball.rotation_euler = (1.564, -0.1105, 0.05)
ob_geo_eyeball.scale = (0.07979, 0.07979, 0.07979)
ob_geo_eyeball.display_type = 'SOLID'
ob_geo_eyeball.lineart.crease_threshold = 0.0
_m = ob_geo_eyeball.modifiers.new('Subsurf', 'SUBSURF')
_m.uv_smooth = 'PRESERVE_CORNERS'
_m.quality = 2
_m.levels = 2
ob_lamp.location = (4.076, 1.005, 5.904)
ob_lamp.rotation_euler = (0.6503, 0.05522, 1.866)
ob_lamp.lock_rotations_4d = False
ob_lamp.empty_display_type = 'ARROWS'
ob_lamp.color = (0.0, 0.0, 0.0, 0.0)
ob_lamp.hide_viewport = True
ob_lamp.lineart.crease_threshold = 0.0
ob_camera.location = (7.481, -6.508, 5.344)
ob_camera.rotation_euler = (1.109, 0.0, 0.8149)
ob_camera.lock_rotations_4d = False
ob_camera.empty_display_type = 'ARROWS'
ob_camera.color = (0.0, 0.0, 0.0, 0.0)
ob_camera.display_type = 'WIRE'
ob_camera.lineart.crease_threshold = 0.0

# ---- collection membership
col_collection_1.objects.link(ob_geo_body)
col_collection_1.objects.link(ob_tmp)
col_collection_2.objects.link(ob_geo_cornea)
col_collection_2.objects.link(ob_geo_eyeball)
col_collection_2.objects.link(ob_lamp)
col_collection_2.objects.link(ob_camera)

# ---- scene / render settings (as saved in the file)
scene.camera = ob_camera
scene.frame_start = 1; scene.frame_end = 250; scene.frame_set(5)
scene.render.engine = 'BLENDER_EEVEE_NEXT'
scene.render.resolution_percentage = 50
scene.render.dither_intensity = 0.0
scene.cycles.use_denoising = False
scene.cycles.samples = 128
scene.cycles.sampling_pattern = 'TABULATED_SOBOL'
scene.cycles.light_sampling_threshold = 0.0
scene.cycles.use_adaptive_sampling = False
scene.cycles.use_light_tree = False
scene.cycles.blur_glossy = 0.0
scene.cycles.sample_clamp_indirect = 0.0
scene.view_settings.view_transform = 'Standard'
bpy.context.view_layer.update()
